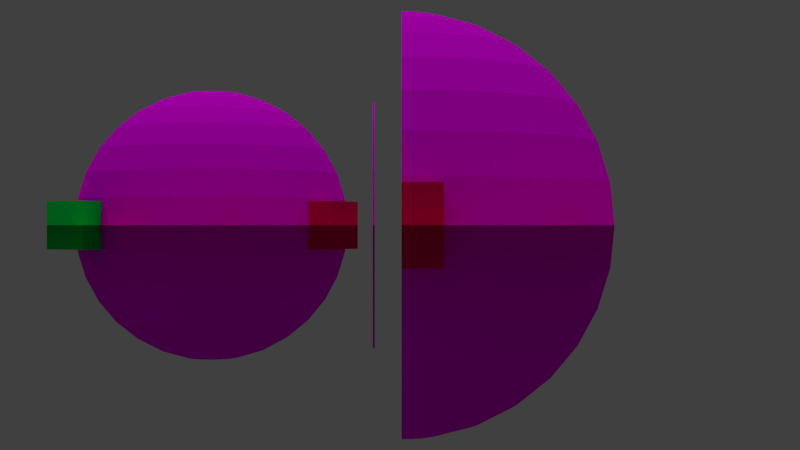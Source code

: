 # Source: reflection.blend  (saved by Blender 2.68.0; exported with 4.5.12 LTS)
import bpy
from mathutils import Matrix  # noqa: F401  (used for matrix-valued properties, if any)

bpy.ops.wm.read_factory_settings(use_empty=True)
scene = bpy.context.scene
scene.name = 'Scene'

# ---- collections
col_collection_1 = bpy.data.collections.new('Collection 1'); scene.collection.children.link(col_collection_1)

# ---- images (referenced by path relative to the original .blend; pixels are not part of the script)
import os
ASSET_DIR = os.environ.get("B2B_ASSET_DIR", "")  # directory of the original .blend (textures are referenced by path, not embedded)
HERE = os.path.dirname(os.path.abspath(__file__))  # packed textures are extracted next to this script under _unpacked/

def load_image(name, relpath, width, height, colorspace="sRGB"):
    """Load a texture the original file referenced (path relative to the .blend, or extracted next to this script)."""
    p = next((c for c in (os.path.join(HERE, relpath), os.path.join(ASSET_DIR, relpath)) if relpath and os.path.exists(c)), "")
    if p:
        img = bpy.data.images.load(p, check_existing=True)
        img.name = name
    else:  # same state as the original file: an image datablock whose file is absent (Cycles renders it pink)
        img = bpy.data.images.new(name, width, height)
        img.source = "FILE"
        img.filepath = "//" + (relpath or name)
    img.colorspace_settings.name = colorspace
    return img
img_earth_jpg = load_image('Earth.jpg', 'Earth.jpg', 1024, 1024, 'sRGB')

# ---- materials (node trees are filled in below, after node groups)
mat_material_side = bpy.data.materials.new('Material.Side')
mat_material_side.alpha_threshold = 0.0
mat_material_side.roughness = 0.5
mat_material_side.line_color = (0.0, 0.0, 0.0, 1.0)
mat_material_frontcube = bpy.data.materials.new('Material.FrontCube')
mat_material_frontcube.alpha_threshold = 0.0
mat_material_frontcube.roughness = 0.5
mat_material_frontcube.line_color = (0.0, 0.0, 0.0, 1.0)
mat_material_sidecube = bpy.data.materials.new('Material.SideCube')
mat_material_sidecube.alpha_threshold = 0.0
mat_material_sidecube.roughness = 0.5
mat_material_sidecube.line_color = (0.0, 0.0, 0.0, 1.0)
mat_earth = bpy.data.materials.new('earth')
mat_earth.alpha_threshold = 0.0
mat_earth.roughness = 0.5
mat_earth.line_color = (0.0, 0.0, 0.0, 1.0)
mat_base = bpy.data.materials.new('Base')
mat_base.alpha_threshold = 0.0
mat_base.roughness = 0.5
mat_base.line_color = (0.0, 0.0, 0.0, 1.0)
mat_material = bpy.data.materials.new('Material')
mat_material.alpha_threshold = 0.0
mat_material.roughness = 0.5
mat_material.line_color = (0.0, 0.0, 0.0, 1.0)

# ---- material node trees
mat_material_side.use_nodes = True; mat_material_side.node_tree.nodes.clear()
_N = mat_material_side.node_tree.nodes; _L = mat_material_side.node_tree.links
n0 = _N.new('ShaderNodeOutputMaterial'); n0.name = 'Material Output'; n0.location = (300, 300)
n1 = _N.new('ShaderNodeBsdfDiffuse'); n1.name = 'Diffuse BSDF'; n1.location = (10, 300)
n1.inputs[0].default_value = (0.0, 0.8, 0.08036, 1.0)
_L.new(n1.outputs[0], n0.inputs[0])
n0.is_active_output = True
mat_material_frontcube.use_nodes = True; mat_material_frontcube.node_tree.nodes.clear()
_N = mat_material_frontcube.node_tree.nodes; _L = mat_material_frontcube.node_tree.links
n0 = _N.new('ShaderNodeOutputMaterial'); n0.name = 'Material Output'; n0.location = (300, 300)
n1 = _N.new('ShaderNodeBsdfDiffuse'); n1.name = 'Diffuse BSDF'; n1.location = (10, 300)
n1.inputs[0].default_value = (0.8, 0.0, 0.1019, 1.0)
_L.new(n1.outputs[0], n0.inputs[0])
n0.is_active_output = True
mat_material_sidecube.use_nodes = True; mat_material_sidecube.node_tree.nodes.clear()
_N = mat_material_sidecube.node_tree.nodes; _L = mat_material_sidecube.node_tree.links
n0 = _N.new('ShaderNodeOutputMaterial'); n0.name = 'Material Output'; n0.location = (300, 300)
n1 = _N.new('ShaderNodeBsdfDiffuse'); n1.name = 'Diffuse BSDF'; n1.location = (10, 300)
n1.inputs[0].default_value = (0.0, 0.8, 0.03295, 1.0)
_L.new(n1.outputs[0], n0.inputs[0])
n0.is_active_output = True
mat_earth.use_nodes = True; mat_earth.node_tree.nodes.clear()
_N = mat_earth.node_tree.nodes; _L = mat_earth.node_tree.links
n0 = _N.new('ShaderNodeOutputMaterial'); n0.name = 'Material Output'; n0.location = (512, 290)
n1 = _N.new('ShaderNodeBsdfDiffuse'); n1.name = 'Diffuse BSDF'; n1.location = (312, 290)
n2 = _N.new('ShaderNodeTexImage'); n2.name = 'Image Texture'; n2.location = (122, 290)
n2.width = 140
n2.image = img_earth_jpg
n3 = _N.new('ShaderNodeTexCoord'); n3.name = 'Texture Coordinate'; n3.location = (-68, 290)
_L.new(n1.outputs[0], n0.inputs[0])
_L.new(n2.outputs[0], n1.inputs[0])
_L.new(n3.outputs[2], n2.inputs[0])
n0.is_active_output = True
mat_base.use_nodes = True; mat_base.node_tree.nodes.clear()
_N = mat_base.node_tree.nodes; _L = mat_base.node_tree.links
n0 = _N.new('ShaderNodeOutputMaterial'); n0.name = 'Material Output'; n0.location = (300, 300)
n1 = _N.new('ShaderNodeMixShader'); n1.name = 'Mix Shader'; n1.location = (115, 331)
n2 = _N.new('ShaderNodeBsdfAnisotropic'); n2.name = 'Glossy BSDF'; n2.location = (-47, 149)
n2.distribution = 'BECKMANN'
n2.inputs[0].default_value = (0.8, 0.3135, 0.2522, 1.0)
n2.inputs[1].default_value = 0.5495
n3 = _N.new('ShaderNodeBsdfDiffuse'); n3.name = 'Diffuse BSDF'; n3.location = (-77, 282)
n3.inputs[0].default_value = (0.8, 0.7426, 0.1296, 1.0)
n3.inputs[1].default_value = 0.168
n4 = _N.new('ShaderNodeTexChecker'); n4.name = 'Checker Texture'; n4.location = (-228, 423)
_L.new(n3.outputs[0], n1.inputs[1])
_L.new(n1.outputs[0], n0.inputs[0])
_L.new(n2.outputs[0], n1.inputs[2])
_L.new(n4.outputs[1], n1.inputs[0])
n0.is_active_output = True
mat_material.use_nodes = True; mat_material.node_tree.nodes.clear()
_N = mat_material.node_tree.nodes; _L = mat_material.node_tree.links
n0 = _N.new('ShaderNodeOutputMaterial'); n0.name = 'Material Output'; n0.location = (300, 300)
n1 = _N.new('ShaderNodeBsdfAnisotropic'); n1.name = 'Glossy BSDF'; n1.location = (100, 300)
n1.distribution = 'BECKMANN'
n1.inputs[0].default_value = (1.0, 1.0, 1.0, 1.0)
n1.inputs[1].default_value = 0.0
_L.new(n1.outputs[0], n0.inputs[0])
n0.is_active_output = True

# ---- world
world_world = bpy.data.worlds.new('World'); scene.world = world_world
world_world.color = (0.05088, 0.05088, 0.05088)
world_world.use_sun_shadow = False
world_world.sun_shadow_jitter_overblur = 0.0
world_world.cycles.sampling_method = 'MANUAL'
world_world.cycles.sample_map_resolution = 256

# ---- cameras
cam_camera = bpy.data.cameras.new('Camera')
cam_camera.clip_end = 100.0
cam_camera.lens = 53.11
cam_camera.sensor_width = 32.0
cam_camera.sensor_height = 18.0
cam_camera.ortho_scale = 7.314
cam_camera.lens_unit = 'FOV'
cam_camera.dof.focus_distance = 0.0

# ---- lights
light_lamp = bpy.data.lights.new('Lamp', 'SUN')
light_lamp.color = (0.9459, 0.9427, 1.0)
light_lamp.transmission_factor = 0.0
light_lamp.cutoff_distance = 30.0
light_lamp.angle = 1.698
light_lamp.energy = 1.0
light_lamp.shadow_buffer_clip_start = 1.001
light_lamp.shadow_soft_size = 1.136
light_lamp.shadow_cascade_max_distance = 1000.0
light_lamp.cycles.use_multiple_importance_sampling = False

# ---- meshes
me_cube_003 = bpy.data.meshes.new('Cube.003')
me_cube_003.from_pydata([(-1.0, -1.0, -1.0), (-1.0, 1.0, -1.0), (1.0, 1.0, -1.0), (1.0, -1.0, -1.0), (-1.0, -1.0, 1.0), (-1.0, 1.0, 1.0), (1.0, 1.0, 1.0), (1.0, -1.0, 1.0)], [], [(4, 5, 1, 0), (5, 6, 2, 1), (6, 7, 3, 2), (7, 4, 0, 3), (0, 1, 2, 3), (7, 6, 5, 4)])
me_cube_003.materials.append(mat_material_side)
me_cube_003.use_remesh_preserve_volume = False
me_cube_003.use_remesh_preserve_attributes = False
me_cube_003.use_mirror_vertex_groups = False
me_cube_003.update()
me_cube_001 = bpy.data.meshes.new('Cube.001')
me_cube_001.from_pydata([(-1.0, -1.0, -1.0), (-1.0, 1.0, -1.0), (1.0, 1.0, -1.0), (1.0, -1.0, -1.0), (-1.0, -1.0, 1.0), (-1.0, 1.0, 1.0), (1.0, 1.0, 1.0), (1.0, -1.0, 1.0)], [], [(4, 5, 1, 0), (5, 6, 2, 1), (6, 7, 3, 2), (7, 4, 0, 3), (0, 1, 2, 3), (7, 6, 5, 4)])
me_cube_001.materials.append(mat_material_frontcube)
me_cube_001.materials.append(mat_material_sidecube)
me_cube_001.use_remesh_preserve_volume = False
me_cube_001.use_remesh_preserve_attributes = False
me_cube_001.use_mirror_vertex_groups = False
me_cube_001.update()
me_sphere = bpy.data.meshes.new('Sphere')
me_sphere.from_pydata([(-0.1951, 0.0, 0.9808), (-0.3827, 0.0, 0.9239), (-0.5556, 0.0, 0.8315), (-0.7071, 0.0, 0.7071), (-0.8315, 0.0, 0.5556), (-0.9239, 0.0, 0.3827), (-0.9808, 0.0, 0.1951), (-1.0, 0.0, 7.55e-08), (-0.9808, 0.0, -0.1951), (-0.9239, 0.0, -0.3827), (-0.8315, 0.0, -0.5556), (-0.7071, 0.0, -0.7071), (-0.5556, 0.0, -0.8315), (-0.3827, 0.0, -0.9239), (-0.1951, 0.0, -0.9808), (-0.1913, 0.03806, 0.9808), (-0.3753, 0.07466, 0.9239), (-0.5449, 0.1084, 0.8315), (-0.6935, 0.1379, 0.7071), (-0.8155, 0.1622, 0.5556), (-0.9061, 0.1802, 0.3827), (-0.9619, 0.1913, 0.1951), (-0.9808, 0.1951, 1.192e-07), (-0.9619, 0.1913, -0.1951), (-0.9061, 0.1802, -0.3827), (-0.8155, 0.1622, -0.5556), (-0.6935, 0.1379, -0.7071), (-0.5449, 0.1084, -0.8315), (-0.3753, 0.07466, -0.9239), (-0.1913, 0.03806, -0.9808), (-0.1802, 0.07466, 0.9808), (-0.3536, 0.1464, 0.9239), (-0.5133, 0.2126, 0.8315), (-0.6533, 0.2706, 0.7071), (-0.7682, 0.3182, 0.5556), (-0.8536, 0.3536, 0.3827), (-0.9061, 0.3753, 0.1951), (-0.9239, 0.3827, 1.192e-07), (-0.9061, 0.3753, -0.1951), (-0.8536, 0.3536, -0.3827), (-0.7682, 0.3182, -0.5556), (-0.6533, 0.2706, -0.7071), (-0.5133, 0.2126, -0.8315), (-0.3536, 0.1464, -0.9239), (-0.1802, 0.07466, -0.9808), (-0.1622, 0.1084, 0.9808), (-0.3182, 0.2126, 0.9239), (-0.4619, 0.3087, 0.8315), (-0.5879, 0.3928, 0.7071), (-0.6913, 0.4619, 0.5556), (-0.7682, 0.5133, 0.3827), (-0.8155, 0.5449, 0.1951), (-0.8315, 0.5556, 1.192e-07), (-0.8155, 0.5449, -0.1951), (-0.7682, 0.5133, -0.3827), (-0.6913, 0.4619, -0.5556), (-0.5879, 0.3928, -0.7071), (-0.4619, 0.3087, -0.8315), (-0.3182, 0.2126, -0.9239), (-0.1622, 0.1084, -0.9808), (-0.1379, 0.1379, 0.9808), (-0.2706, 0.2706, 0.9239), (-0.3928, 0.3928, 0.8315), (-0.5, 0.5, 0.7071), (-0.5879, 0.5879, 0.5556), (-0.6533, 0.6533, 0.3827), (-0.6935, 0.6935, 0.1951), (-0.7071, 0.7071, 1.192e-07), (-0.6935, 0.6935, -0.1951), (-0.6533, 0.6533, -0.3827), (-0.5879, 0.5879, -0.5556), (-0.5, 0.5, -0.7071), (-0.3928, 0.3928, -0.8315), (-0.2706, 0.2706, -0.9239), (-0.1379, 0.1379, -0.9808), (-0.1084, 0.1622, 0.9808), (-0.2126, 0.3182, 0.9239), (-0.3087, 0.4619, 0.8315), (-0.3928, 0.5879, 0.7071), (-0.4619, 0.6913, 0.5556), (-0.5133, 0.7682, 0.3827), (-0.5449, 0.8155, 0.1951), (-0.5556, 0.8315, 1.192e-07), (-0.5449, 0.8155, -0.1951), (-0.5133, 0.7682, -0.3827), (-0.4619, 0.6913, -0.5556), (-0.3928, 0.5879, -0.7071), (-0.3087, 0.4619, -0.8315), (-0.2126, 0.3182, -0.9239), (-0.1084, 0.1622, -0.9808), (-0.07466, 0.1802, 0.9808), (-0.1464, 0.3536, 0.9239), (-0.2126, 0.5133, 0.8315), (-0.2706, 0.6533, 0.7071), (-0.3182, 0.7682, 0.5556), (-0.3536, 0.8536, 0.3827), (-0.3753, 0.9061, 0.1951), (-0.3827, 0.9239, 1.192e-07), (-0.3753, 0.9061, -0.1951), (-0.3536, 0.8536, -0.3827), (-0.3182, 0.7682, -0.5556), (-0.2706, 0.6533, -0.7071), (-0.2126, 0.5133, -0.8315), (-0.1464, 0.3536, -0.9239), (-0.07466, 0.1802, -0.9808), (-0.03806, 0.1913, 0.9808), (-0.07466, 0.3753, 0.9239), (-0.1084, 0.5449, 0.8315), (-0.1379, 0.6935, 0.7071), (-0.1622, 0.8155, 0.5556), (-0.1802, 0.9061, 0.3827), (-0.1913, 0.9619, 0.1951), (-0.1951, 0.9808, 1.192e-07), (-0.1913, 0.9619, -0.1951), (-0.1802, 0.9061, -0.3827), (-0.1622, 0.8155, -0.5556), (-0.1379, 0.6935, -0.7071), (-0.1084, 0.5449, -0.8315), (-0.07466, 0.3753, -0.9239), (-0.03806, 0.1913, -0.9808), (3.445e-07, 0.1951, 0.9808), (3.631e-07, 0.3827, 0.9239), (3.631e-07, 0.5556, 0.8315), (4.003e-07, 0.7071, 0.7071), (4.152e-07, 0.8315, 0.5556), (3.705e-07, 0.9239, 0.3827), (4.749e-07, 0.9808, 0.1951), (3.407e-07, 1.0, 1.192e-07), (4.749e-07, 0.9808, -0.1951), (3.407e-07, 0.9239, -0.3827), (4.152e-07, 0.8315, -0.5556), (4.003e-07, 0.7071, -0.7071), (3.929e-07, 0.5556, -0.8315), (3.556e-07, 0.3827, -0.9239), (3.147e-07, 0.1951, -0.9808), (0.03806, 0.1913, 0.9808), (0.07466, 0.3753, 0.9239), (0.1084, 0.5449, 0.8315), (0.138, 0.6935, 0.7071), (0.1622, 0.8155, 0.5556), (0.1802, 0.9061, 0.3827), (0.1913, 0.9619, 0.1951), (0.1951, 0.9808, 1.192e-07), (0.1913, 0.9619, -0.1951), (0.1802, 0.9061, -0.3827), (0.1622, 0.8155, -0.5556), (0.138, 0.6935, -0.7071), (0.1084, 0.5449, -0.8315), (0.07466, 0.3753, -0.9239), (0.03806, 0.1913, -0.9808), (0.07466, 0.1802, 0.9808), (0.1464, 0.3536, 0.9239), (0.2126, 0.5133, 0.8315), (0.2706, 0.6533, 0.7071), (0.3182, 0.7682, 0.5556), (0.3536, 0.8536, 0.3827), (0.3753, 0.9061, 0.1951), (0.3827, 0.9239, 1.192e-07), (0.3753, 0.9061, -0.1951), (0.3536, 0.8536, -0.3827), (0.3182, 0.7682, -0.5556), (0.2706, 0.6533, -0.7071), (0.2126, 0.5133, -0.8315), (0.1464, 0.3536, -0.9239), (0.07466, 0.1802, -0.9808), (0.1084, 0.1622, 0.9808), (0.2126, 0.3182, 0.9239), (0.3087, 0.4619, 0.8315), (0.3928, 0.5879, 0.7071), (0.4619, 0.6913, 0.5556), (0.5133, 0.7682, 0.3827), (0.5449, 0.8155, 0.1951), (0.5556, 0.8315, 1.192e-07), (0.5449, 0.8155, -0.1951), (0.5133, 0.7682, -0.3827), (0.4619, 0.6913, -0.5556), (0.3928, 0.5879, -0.7071), (0.3087, 0.4619, -0.8315), (0.2126, 0.3182, -0.9239), (0.1084, 0.1622, -0.9808), (0.138, 0.1379, 0.9808), (0.2706, 0.2706, 0.9239), (0.3928, 0.3928, 0.8315), (0.5, 0.5, 0.7071), (0.5879, 0.5879, 0.5556), (0.6533, 0.6533, 0.3827), (0.6935, 0.6935, 0.1951), (0.7071, 0.7071, 1.192e-07), (0.6935, 0.6935, -0.1951), (0.6533, 0.6533, -0.3827), (0.5879, 0.5879, -0.5556), (0.5, 0.5, -0.7071), (0.3928, 0.3928, -0.8315), (0.2706, 0.2706, -0.9239), (0.138, 0.1379, -0.9808), (0.1622, 0.1084, 0.9808), (0.3182, 0.2126, 0.9239), (0.4619, 0.3087, 0.8315), (0.5879, 0.3928, 0.7071), (0.6913, 0.4619, 0.5556), (0.7682, 0.5133, 0.3827), (0.8155, 0.5449, 0.1951), (0.8315, 0.5556, 1.192e-07), (0.8155, 0.5449, -0.1951), (0.7682, 0.5133, -0.3827), (0.6913, 0.4619, -0.5556), (0.5879, 0.3928, -0.7071), (0.4619, 0.3087, -0.8315), (0.3182, 0.2126, -0.9239), (0.1622, 0.1084, -0.9808), (0.1802, 0.07466, 0.9808), (0.3536, 0.1464, 0.9239), (0.5133, 0.2126, 0.8315), (0.6533, 0.2706, 0.7071), (0.7682, 0.3182, 0.5556), (0.8536, 0.3536, 0.3827), (0.9061, 0.3753, 0.1951), (0.9239, 0.3827, 1.192e-07), (0.9061, 0.3753, -0.1951), (0.8536, 0.3536, -0.3827), (0.7682, 0.3182, -0.5556), (0.6533, 0.2706, -0.7071), (0.5133, 0.2126, -0.8315), (0.3536, 0.1464, -0.9239), (0.1802, 0.07466, -0.9808), (0.1913, 0.03806, 0.9808), (0.3753, 0.07466, 0.9239), (0.5449, 0.1084, 0.8315), (0.6935, 0.1379, 0.7071), (0.8155, 0.1622, 0.5556), (0.9061, 0.1802, 0.3827), (0.9619, 0.1913, 0.1951), (0.9808, 0.1951, 1.192e-07), (0.9619, 0.1913, -0.1951), (0.9061, 0.1802, -0.3827), (0.8155, 0.1622, -0.5556), (0.6935, 0.1379, -0.7071), (0.5449, 0.1084, -0.8315), (0.3753, 0.07466, -0.9239), (0.1913, 0.03806, -0.9808), (0.1951, -3.353e-08, 0.9808), (0.3827, -5.215e-08, 0.9239), (0.5556, -6.706e-08, 0.8315), (0.7071, -5.96e-08, 0.7071), (0.8315, -1.043e-07, 0.5556), (0.9239, -1.49e-07, 0.3827), (0.9808, -1.49e-07, 0.1951), (1.0, -1.043e-07, 1.192e-07), (0.9808, -1.49e-07, -0.1951), (0.9239, -4.47e-08, -0.3827), (0.8315, -1.043e-07, -0.5556), (0.7071, -5.96e-08, -0.7071), (0.5556, -9.686e-08, -0.8315), (0.3827, -2.235e-08, -0.9239), (0.1951, 0.0, -0.9808), (0.1913, -0.03806, 0.9808), (0.3753, -0.07466, 0.9239), (0.5449, -0.1084, 0.8315), (0.6935, -0.1379, 0.7071), (0.8155, -0.1622, 0.5556), (0.9061, -0.1802, 0.3827), (0.9619, -0.1913, 0.1951), (0.9808, -0.1951, 1.192e-07), (0.9619, -0.1913, -0.1951), (0.9061, -0.1802, -0.3827), (0.8155, -0.1622, -0.5556), (0.6935, -0.1379, -0.7071), (0.5449, -0.1084, -0.8315), (0.3753, -0.07466, -0.9239), (0.1913, -0.03806, -0.9808), (0.1802, -0.07466, 0.9808), (0.3536, -0.1464, 0.9239), (0.5133, -0.2126, 0.8315), (0.6533, -0.2706, 0.7071), (0.7682, -0.3182, 0.5556), (0.8536, -0.3536, 0.3827), (0.9061, -0.3753, 0.1951), (0.9239, -0.3827, 1.192e-07), (0.9061, -0.3753, -0.1951), (0.8536, -0.3536, -0.3827), (0.7682, -0.3182, -0.5556), (0.6533, -0.2706, -0.7071), (0.5133, -0.2126, -0.8315), (0.3536, -0.1464, -0.9239), (0.1802, -0.07466, -0.9808), (0.1622, -0.1084, 0.9808), (0.3182, -0.2126, 0.9239), (0.4619, -0.3087, 0.8315), (0.5879, -0.3928, 0.7071), (0.6913, -0.4619, 0.5556), (0.7682, -0.5133, 0.3827), (0.8155, -0.5449, 0.1951), (0.8315, -0.5556, 1.192e-07), (0.8155, -0.5449, -0.1951), (0.7682, -0.5133, -0.3827), (0.6913, -0.4619, -0.5556), (0.5879, -0.3928, -0.7071), (0.4619, -0.3087, -0.8315), (0.3182, -0.2126, -0.9239), (0.1622, -0.1084, -0.9808), (0.138, -0.1379, 0.9808), (0.2706, -0.2706, 0.9239), (0.3928, -0.3928, 0.8315), (0.5, -0.5, 0.7071), (0.5879, -0.5879, 0.5556), (0.6533, -0.6533, 0.3827), (0.6935, -0.6935, 0.1951), (0.7071, -0.7071, 1.192e-07), (0.6935, -0.6935, -0.1951), (0.6533, -0.6533, -0.3827), (0.5879, -0.5879, -0.5556), (0.5, -0.5, -0.7071), (0.3928, -0.3928, -0.8315), (0.2706, -0.2706, -0.9239), (0.1379, -0.1379, -0.9808), (0.1084, -0.1622, 0.9808), (0.2126, -0.3182, 0.9239), (0.3087, -0.4619, 0.8315), (0.3928, -0.5879, 0.7071), (0.4619, -0.6913, 0.5556), (0.5133, -0.7682, 0.3827), (0.5449, -0.8155, 0.1951), (0.5556, -0.8315, 1.192e-07), (0.5449, -0.8155, -0.1951), (0.5133, -0.7682, -0.3827), (0.4619, -0.6913, -0.5556), (0.3928, -0.5879, -0.7071), (0.3087, -0.4619, -0.8315), (0.2126, -0.3182, -0.9239), (0.1084, -0.1622, -0.9808), (3.258e-07, 0.0, -1.0), (0.07466, -0.1802, 0.9808), (0.1464, -0.3536, 0.9239), (0.2126, -0.5133, 0.8315), (0.2706, -0.6533, 0.7071), (0.3182, -0.7682, 0.5556), (0.3536, -0.8536, 0.3827), (0.3753, -0.9061, 0.1951), (0.3827, -0.9239, 1.192e-07), (0.3753, -0.9061, -0.1951), (0.3536, -0.8536, -0.3827), (0.3182, -0.7682, -0.5556), (0.2706, -0.6533, -0.7071), (0.2126, -0.5133, -0.8315), (0.1464, -0.3536, -0.9239), (0.07466, -0.1802, -0.9808), (0.03806, -0.1913, 0.9808), (0.07466, -0.3753, 0.9239), (0.1084, -0.5449, 0.8315), (0.1379, -0.6935, 0.7071), (0.1622, -0.8155, 0.5556), (0.1802, -0.9061, 0.3827), (0.1913, -0.9619, 0.1951), (0.1951, -0.9808, 1.192e-07), (0.1913, -0.9619, -0.1951), (0.1802, -0.9061, -0.3827), (0.1622, -0.8155, -0.5556), (0.1379, -0.6935, -0.7071), (0.1084, -0.5449, -0.8315), (0.07466, -0.3753, -0.9239), (0.03806, -0.1913, -0.9808), (2.774e-07, -0.1951, 0.9808), (2.513e-07, -0.3827, 0.9239), (2.29e-07, -0.5556, 0.8315), (2.215e-07, -0.7071, 0.7071), (2.215e-07, -0.8315, 0.5556), (1.47e-07, -0.9239, 0.3827), (1.023e-07, -0.9808, 0.1951), (1.619e-07, -1.0, 1.192e-07), (1.023e-07, -0.9808, -0.1951), (1.768e-07, -0.9239, -0.3827), (2.215e-07, -0.8315, -0.5556), (2.215e-07, -0.7071, -0.7071), (2.141e-07, -0.5556, -0.8315), (3.109e-07, -0.3827, -0.9239), (3.147e-07, -0.1951, -0.9808), (-0.03806, -0.1913, 0.9808), (-0.07466, -0.3753, 0.9239), (-0.1084, -0.5449, 0.8315), (-0.1379, -0.6935, 0.7071), (-0.1622, -0.8155, 0.5556), (-0.1802, -0.9061, 0.3827), (-0.1913, -0.9619, 0.1951), (-0.1951, -0.9808, 1.192e-07), (-0.1913, -0.9619, -0.1951), (-0.1802, -0.9061, -0.3827), (-0.1622, -0.8155, -0.5556), (-0.1379, -0.6935, -0.7071), (-0.1084, -0.5449, -0.8315), (-0.07466, -0.3753, -0.9239), (-0.03806, -0.1913, -0.9808), (-0.07466, -0.1802, 0.9808), (-0.1464, -0.3536, 0.9239), (-0.2126, -0.5133, 0.8315), (-0.2706, -0.6533, 0.7071), (-0.3182, -0.7682, 0.5556), (-0.3536, -0.8536, 0.3827), (-0.3753, -0.9061, 0.1951), (-0.3827, -0.9239, 1.192e-07), (-0.3753, -0.9061, -0.1951), (-0.3536, -0.8536, -0.3827), (-0.3182, -0.7682, -0.5556), (-0.2706, -0.6533, -0.7071), (-0.2126, -0.5133, -0.8315), (-0.1464, -0.3536, -0.9239), (-0.07466, -0.1802, -0.9808), (-0.1084, -0.1622, 0.9808), (-0.2126, -0.3182, 0.9239), (-0.3087, -0.4619, 0.8315), (-0.3928, -0.5879, 0.7071), (-0.4619, -0.6913, 0.5556), (-0.5133, -0.7682, 0.3827), (-0.5449, -0.8155, 0.1951), (-0.5556, -0.8315, 1.192e-07), (-0.5449, -0.8155, -0.1951), (-0.5133, -0.7682, -0.3827), (-0.4619, -0.6913, -0.5556), (-0.3928, -0.5879, -0.7071), (-0.3087, -0.4619, -0.8315), (-0.2126, -0.3182, -0.9239), (-0.1084, -0.1622, -0.9808), (-0.1379, -0.1379, 0.9808), (-0.2706, -0.2706, 0.9239), (-0.3928, -0.3928, 0.8315), (-0.5, -0.5, 0.7071), (-0.5879, -0.5879, 0.5556), (-0.6533, -0.6533, 0.3827), (-0.6935, -0.6935, 0.1951), (-0.7071, -0.7071, 1.192e-07), (-0.6935, -0.6935, -0.1951), (-0.6533, -0.6533, -0.3827), (-0.5879, -0.5879, -0.5556), (-0.5, -0.5, -0.7071), (-0.3928, -0.3928, -0.8315), (-0.2706, -0.2706, -0.9239), (-0.1379, -0.1379, -0.9808), (5.491e-08, -1.81e-07, 1.0), (-0.1622, -0.1084, 0.9808), (-0.3182, -0.2126, 0.9239), (-0.4619, -0.3087, 0.8315), (-0.5879, -0.3928, 0.7071), (-0.6913, -0.4619, 0.5556), (-0.7682, -0.5133, 0.3827), (-0.8155, -0.5449, 0.1951), (-0.8315, -0.5556, 1.192e-07), (-0.8155, -0.5449, -0.1951), (-0.7682, -0.5133, -0.3827), (-0.6913, -0.4619, -0.5556), (-0.5879, -0.3928, -0.7071), (-0.4619, -0.3087, -0.8315), (-0.3182, -0.2126, -0.9239), (-0.1622, -0.1084, -0.9808), (-0.1802, -0.07466, 0.9808), (-0.3536, -0.1464, 0.9239), (-0.5133, -0.2126, 0.8315), (-0.6533, -0.2706, 0.7071), (-0.7682, -0.3182, 0.5556), (-0.8536, -0.3536, 0.3827), (-0.9061, -0.3753, 0.1951), (-0.9239, -0.3827, 1.192e-07), (-0.9061, -0.3753, -0.1951), (-0.8536, -0.3536, -0.3827), (-0.7682, -0.3182, -0.5556), (-0.6533, -0.2706, -0.7071), (-0.5133, -0.2126, -0.8315), (-0.3536, -0.1464, -0.9239), (-0.1802, -0.07466, -0.9808), (-0.1913, -0.03806, 0.9808), (-0.3753, -0.07466, 0.9239), (-0.5449, -0.1084, 0.8315), (-0.6935, -0.1379, 0.7071), (-0.8155, -0.1622, 0.5556), (-0.9061, -0.1802, 0.3827), (-0.9619, -0.1913, 0.1951), (-0.9808, -0.1951, 1.192e-07), (-0.9619, -0.1913, -0.1951), (-0.9061, -0.1802, -0.3827), (-0.8155, -0.1622, -0.5556), (-0.6935, -0.1379, -0.7071), (-0.5449, -0.1084, -0.8315), (-0.3753, -0.07466, -0.9239), (-0.1913, -0.03806, -0.9808)], [], [(14, 13, 28, 29), (8, 7, 22, 23), (2, 1, 16, 17), (9, 8, 23, 24), (3, 2, 17, 18), (10, 9, 24, 25), (4, 3, 18, 19), (11, 10, 25, 26), (5, 4, 19, 20), (12, 11, 26, 27), (6, 5, 20, 21), (13, 12, 27, 28), (7, 6, 21, 22), (1, 0, 15, 16), (26, 25, 40, 41), (20, 19, 34, 35), (27, 26, 41, 42), (21, 20, 35, 36), (28, 27, 42, 43), (22, 21, 36, 37), (16, 15, 30, 31), (29, 28, 43, 44), (23, 22, 37, 38), (17, 16, 31, 32), (24, 23, 38, 39), (18, 17, 32, 33), (25, 24, 39, 40), (19, 18, 33, 34), (32, 31, 46, 47), (39, 38, 53, 54), (33, 32, 47, 48), (40, 39, 54, 55), (34, 33, 48, 49), (41, 40, 55, 56), (35, 34, 49, 50), (42, 41, 56, 57), (36, 35, 50, 51), (43, 42, 57, 58), (37, 36, 51, 52), (31, 30, 45, 46), (44, 43, 58, 59), (38, 37, 52, 53), (51, 50, 65, 66), (58, 57, 72, 73), (52, 51, 66, 67), (46, 45, 60, 61), (59, 58, 73, 74), (53, 52, 67, 68), (47, 46, 61, 62), (54, 53, 68, 69), (48, 47, 62, 63), (55, 54, 69, 70), (49, 48, 63, 64), (56, 55, 70, 71), (50, 49, 64, 65), (57, 56, 71, 72), (70, 69, 84, 85), (64, 63, 78, 79), (71, 70, 85, 86), (65, 64, 79, 80), (72, 71, 86, 87), (66, 65, 80, 81), (73, 72, 87, 88), (67, 66, 81, 82), (61, 60, 75, 76), (74, 73, 88, 89), (68, 67, 82, 83), (62, 61, 76, 77), (69, 68, 83, 84), (63, 62, 77, 78), (89, 88, 103, 104), (83, 82, 97, 98), (77, 76, 91, 92), (84, 83, 98, 99), (78, 77, 92, 93), (85, 84, 99, 100), (79, 78, 93, 94), (86, 85, 100, 101), (80, 79, 94, 95), (87, 86, 101, 102), (81, 80, 95, 96), (88, 87, 102, 103), (82, 81, 96, 97), (76, 75, 90, 91), (102, 101, 116, 117), (96, 95, 110, 111), (103, 102, 117, 118), (97, 96, 111, 112), (91, 90, 105, 106), (104, 103, 118, 119), (98, 97, 112, 113), (92, 91, 106, 107), (99, 98, 113, 114), (93, 92, 107, 108), (100, 99, 114, 115), (94, 93, 108, 109), (101, 100, 115, 116), (95, 94, 109, 110), (115, 114, 129, 130), (109, 108, 123, 124), (116, 115, 130, 131), (110, 109, 124, 125), (117, 116, 131, 132), (111, 110, 125, 126), (118, 117, 132, 133), (112, 111, 126, 127), (106, 105, 120, 121), (119, 118, 133, 134), (113, 112, 127, 128), (107, 106, 121, 122), (114, 113, 128, 129), (108, 107, 122, 123), (134, 133, 148, 149), (128, 127, 142, 143), (122, 121, 136, 137), (129, 128, 143, 144), (123, 122, 137, 138), (130, 129, 144, 145), (124, 123, 138, 139), (131, 130, 145, 146), (125, 124, 139, 140), (132, 131, 146, 147), (126, 125, 140, 141), (133, 132, 147, 148), (127, 126, 141, 142), (121, 120, 135, 136), (147, 146, 161, 162), (141, 140, 155, 156), (148, 147, 162, 163), (142, 141, 156, 157), (136, 135, 150, 151), (149, 148, 163, 164), (143, 142, 157, 158), (137, 136, 151, 152), (144, 143, 158, 159), (138, 137, 152, 153), (145, 144, 159, 160), (139, 138, 153, 154), (146, 145, 160, 161), (140, 139, 154, 155), (160, 159, 174, 175), (154, 153, 168, 169), (161, 160, 175, 176), (155, 154, 169, 170), (162, 161, 176, 177), (156, 155, 170, 171), (163, 162, 177, 178), (157, 156, 171, 172), (151, 150, 165, 166), (164, 163, 178, 179), (158, 157, 172, 173), (152, 151, 166, 167), (159, 158, 173, 174), (153, 152, 167, 168), (166, 165, 180, 181), (179, 178, 193, 194), (173, 172, 187, 188), (167, 166, 181, 182), (174, 173, 188, 189), (168, 167, 182, 183), (175, 174, 189, 190), (169, 168, 183, 184), (176, 175, 190, 191), (170, 169, 184, 185), (177, 176, 191, 192), (171, 170, 185, 186), (178, 177, 192, 193), (172, 171, 186, 187), (185, 184, 199, 200), (192, 191, 206, 207), (186, 185, 200, 201), (193, 192, 207, 208), (187, 186, 201, 202), (181, 180, 195, 196), (194, 193, 208, 209), (188, 187, 202, 203), (182, 181, 196, 197), (189, 188, 203, 204), (183, 182, 197, 198), (190, 189, 204, 205), (184, 183, 198, 199), (191, 190, 205, 206), (204, 203, 218, 219), (198, 197, 212, 213), (205, 204, 219, 220), (199, 198, 213, 214), (206, 205, 220, 221), (200, 199, 214, 215), (207, 206, 221, 222), (201, 200, 215, 216), (208, 207, 222, 223), (202, 201, 216, 217), (196, 195, 210, 211), (209, 208, 223, 224), (203, 202, 217, 218), (197, 196, 211, 212), (223, 222, 237, 238), (217, 216, 231, 232), (211, 210, 225, 226), (224, 223, 238, 239), (218, 217, 232, 233), (212, 211, 226, 227), (219, 218, 233, 234), (213, 212, 227, 228), (220, 219, 234, 235), (214, 213, 228, 229), (221, 220, 235, 236), (215, 214, 229, 230), (222, 221, 236, 237), (216, 215, 230, 231), (236, 235, 250, 251), (230, 229, 244, 245), (237, 236, 251, 252), (231, 230, 245, 246), (238, 237, 252, 253), (232, 231, 246, 247), (226, 225, 240, 241), (239, 238, 253, 254), (233, 232, 247, 248), (227, 226, 241, 242), (234, 233, 248, 249), (228, 227, 242, 243), (235, 234, 249, 250), (229, 228, 243, 244), (249, 248, 263, 264), (243, 242, 257, 258), (250, 249, 264, 265), (244, 243, 258, 259), (251, 250, 265, 266), (245, 244, 259, 260), (252, 251, 266, 267), (246, 245, 260, 261), (253, 252, 267, 268), (247, 246, 261, 262), (241, 240, 255, 256), (254, 253, 268, 269), (248, 247, 262, 263), (242, 241, 256, 257), (268, 267, 282, 283), (262, 261, 276, 277), (256, 255, 270, 271), (269, 268, 283, 284), (263, 262, 277, 278), (257, 256, 271, 272), (264, 263, 278, 279), (258, 257, 272, 273), (265, 264, 279, 280), (259, 258, 273, 274), (266, 265, 280, 281), (260, 259, 274, 275), (267, 266, 281, 282), (261, 260, 275, 276), (281, 280, 295, 296), (275, 274, 289, 290), (282, 281, 296, 297), (276, 275, 290, 291), (283, 282, 297, 298), (277, 276, 291, 292), (271, 270, 285, 286), (284, 283, 298, 299), (278, 277, 292, 293), (272, 271, 286, 287), (279, 278, 293, 294), (273, 272, 287, 288), (280, 279, 294, 295), (274, 273, 288, 289), (294, 293, 308, 309), (288, 287, 302, 303), (295, 294, 309, 310), (289, 288, 303, 304), (296, 295, 310, 311), (290, 289, 304, 305), (297, 296, 311, 312), (291, 290, 305, 306), (298, 297, 312, 313), (292, 291, 306, 307), (286, 285, 300, 301), (299, 298, 313, 314), (293, 292, 307, 308), (287, 286, 301, 302), (313, 312, 327, 328), (307, 306, 321, 322), (301, 300, 315, 316), (314, 313, 328, 329), (308, 307, 322, 323), (302, 301, 316, 317), (309, 308, 323, 324), (303, 302, 317, 318), (310, 309, 324, 325), (304, 303, 318, 319), (311, 310, 325, 326), (305, 304, 319, 320), (312, 311, 326, 327), (306, 305, 320, 321), (319, 318, 334, 335), (326, 325, 341, 342), (320, 319, 335, 336), (327, 326, 342, 343), (321, 320, 336, 337), (328, 327, 343, 344), (322, 321, 337, 338), (316, 315, 331, 332), (329, 328, 344, 345), (323, 322, 338, 339), (317, 316, 332, 333), (324, 323, 339, 340), (318, 317, 333, 334), (325, 324, 340, 341), (339, 338, 353, 354), (333, 332, 347, 348), (340, 339, 354, 355), (334, 333, 348, 349), (341, 340, 355, 356), (335, 334, 349, 350), (342, 341, 356, 357), (336, 335, 350, 351), (343, 342, 357, 358), (337, 336, 351, 352), (344, 343, 358, 359), (338, 337, 352, 353), (332, 331, 346, 347), (345, 344, 359, 360), (358, 357, 372, 373), (352, 351, 366, 367), (359, 358, 373, 374), (353, 352, 367, 368), (347, 346, 361, 362), (360, 359, 374, 375), (354, 353, 368, 369), (348, 347, 362, 363), (355, 354, 369, 370), (349, 348, 363, 364), (356, 355, 370, 371), (350, 349, 364, 365), (357, 356, 371, 372), (351, 350, 365, 366), (371, 370, 385, 386), (365, 364, 379, 380), (372, 371, 386, 387), (366, 365, 380, 381), (373, 372, 387, 388), (367, 366, 381, 382), (374, 373, 388, 389), (368, 367, 382, 383), (362, 361, 376, 377), (375, 374, 389, 390), (369, 368, 383, 384), (363, 362, 377, 378), (370, 369, 384, 385), (364, 363, 378, 379), (390, 389, 404, 405), (384, 383, 398, 399), (378, 377, 392, 393), (385, 384, 399, 400), (379, 378, 393, 394), (386, 385, 400, 401), (380, 379, 394, 395), (387, 386, 401, 402), (381, 380, 395, 396), (388, 387, 402, 403), (382, 381, 396, 397), (389, 388, 403, 404), (383, 382, 397, 398), (377, 376, 391, 392), (403, 402, 417, 418), (397, 396, 411, 412), (404, 403, 418, 419), (398, 397, 412, 413), (392, 391, 406, 407), (405, 404, 419, 420), (399, 398, 413, 414), (393, 392, 407, 408), (400, 399, 414, 415), (394, 393, 408, 409), (401, 400, 415, 416), (395, 394, 409, 410), (402, 401, 416, 417), (396, 395, 410, 411), (416, 415, 430, 431), (410, 409, 424, 425), (417, 416, 431, 432), (411, 410, 425, 426), (418, 417, 432, 433), (412, 411, 426, 427), (419, 418, 433, 434), (413, 412, 427, 428), (407, 406, 421, 422), (420, 419, 434, 435), (414, 413, 428, 429), (408, 407, 422, 423), (415, 414, 429, 430), (409, 408, 423, 424), (435, 434, 450, 451), (429, 428, 444, 445), (423, 422, 438, 439), (430, 429, 445, 446), (424, 423, 439, 440), (431, 430, 446, 447), (425, 424, 440, 441), (432, 431, 447, 448), (426, 425, 441, 442), (433, 432, 448, 449), (427, 426, 442, 443), (434, 433, 449, 450), (428, 427, 443, 444), (422, 421, 437, 438), (449, 448, 463, 464), (443, 442, 457, 458), (450, 449, 464, 465), (444, 443, 458, 459), (438, 437, 452, 453), (451, 450, 465, 466), (445, 444, 459, 460), (439, 438, 453, 454), (446, 445, 460, 461), (440, 439, 454, 455), (447, 446, 461, 462), (441, 440, 455, 456), (448, 447, 462, 463), (442, 441, 456, 457), (455, 454, 469, 470), (462, 461, 476, 477), (456, 455, 470, 471), (463, 462, 477, 478), (457, 456, 471, 472), (464, 463, 478, 479), (458, 457, 472, 473), (465, 464, 479, 480), (459, 458, 473, 474), (453, 452, 467, 468), (466, 465, 480, 481), (460, 459, 474, 475), (454, 453, 468, 469), (461, 460, 475, 476), (330, 14, 29), (0, 436, 15), (15, 436, 30), (330, 29, 44), (330, 44, 59), (30, 436, 45), (45, 436, 60), (330, 59, 74), (60, 436, 75), (330, 74, 89), (330, 89, 104), (75, 436, 90), (90, 436, 105), (330, 104, 119), (105, 436, 120), (330, 119, 134), (330, 134, 149), (120, 436, 135), (135, 436, 150), (330, 149, 164), (150, 436, 165), (330, 164, 179), (330, 179, 194), (165, 436, 180), (180, 436, 195), (330, 194, 209), (195, 436, 210), (330, 209, 224), (330, 224, 239), (210, 436, 225), (225, 436, 240), (330, 239, 254), (330, 254, 269), (240, 436, 255), (330, 269, 284), (255, 436, 270), (270, 436, 285), (330, 284, 299), (330, 299, 314), (285, 436, 300), (300, 436, 315), (330, 314, 329), (315, 436, 331), (330, 329, 345), (330, 345, 360), (331, 436, 346), (346, 436, 361), (330, 360, 375), (361, 436, 376), (330, 375, 390), (330, 390, 405), (376, 436, 391), (391, 436, 406), (330, 405, 420), (406, 436, 421), (330, 420, 435), (330, 435, 451), (421, 436, 437), (437, 436, 452), (330, 451, 466), (452, 436, 467), (330, 466, 481), (474, 473, 6, 7), (468, 467, 0, 1), (481, 480, 13, 14), (475, 474, 7, 8), (469, 468, 1, 2), (330, 481, 14), (476, 475, 8, 9), (470, 469, 2, 3), (477, 476, 9, 10), (471, 470, 3, 4), (478, 477, 10, 11), (472, 471, 4, 5), (479, 478, 11, 12), (473, 472, 5, 6), (467, 436, 0), (480, 479, 12, 13)])
_uv = me_sphere.uv_layers.new(name='UVMap')
_uv.uv.foreach_set('vector', [0.2701, 0.06178, 0.2759, 0.1242, 0.2446, 0.1251, 0.2388, 0.06266, 0.2808, 0.4366, 0.2812, 0.4991, 0.2499, 0.5, 0.2495, 0.4375, 0.2844, 0.8116, 0.2864, 0.8741, 0.2553, 0.8749, 0.2533, 0.8125, 0.2803, 0.3741, 0.2808, 0.4366, 0.2495, 0.4375, 0.249, 0.375, 0.2834, 0.7491, 0.2844, 0.8116, 0.2533, 0.8125, 0.2522, 0.75, 0.2797, 0.3117, 0.2803, 0.3741, 0.249, 0.375, 0.2485, 0.3125, 0.2826, 0.6866, 0.2834, 0.7491, 0.2522, 0.75, 0.2514, 0.6875, 0.279, 0.2492, 0.2797, 0.3117, 0.2485, 0.3125, 0.2477, 0.25, 0.2821, 0.6241, 0.2826, 0.6866, 0.2514, 0.6875, 0.2509, 0.625, 0.2779, 0.1867, 0.279, 0.2492, 0.2477, 0.25, 0.2466, 0.1875, 0.2816, 0.5616, 0.2821, 0.6241, 0.2509, 0.625, 0.2504, 0.5625, 0.2759, 0.1242, 0.2779, 0.1867, 0.2466, 0.1875, 0.2446, 0.1251, 0.2812, 0.4991, 0.2816, 0.5616, 0.2504, 0.5625, 0.2499, 0.5, 0.2864, 0.8741, 0.292, 0.9365, 0.2611, 0.9373, 0.2553, 0.8749, 0.2477, 0.25, 0.2485, 0.3125, 0.2172, 0.3134, 0.2165, 0.2509, 0.2509, 0.625, 0.2514, 0.6875, 0.2202, 0.6884, 0.2196, 0.6259, 0.2466, 0.1875, 0.2477, 0.25, 0.2165, 0.2509, 0.2154, 0.1884, 0.2504, 0.5625, 0.2509, 0.625, 0.2196, 0.6259, 0.2191, 0.5634, 0.2446, 0.1251, 0.2466, 0.1875, 0.2154, 0.1884, 0.2135, 0.1259, 0.2499, 0.5, 0.2504, 0.5625, 0.2191, 0.5634, 0.2187, 0.5009, 0.2553, 0.8749, 0.2611, 0.9373, 0.2298, 0.9382, 0.224, 0.8758, 0.2388, 0.06266, 0.2446, 0.1251, 0.2135, 0.1259, 0.2079, 0.06352, 0.2495, 0.4375, 0.2499, 0.5, 0.2187, 0.5009, 0.2183, 0.4384, 0.2533, 0.8125, 0.2553, 0.8749, 0.224, 0.8758, 0.222, 0.8133, 0.249, 0.375, 0.2495, 0.4375, 0.2183, 0.4384, 0.2178, 0.3759, 0.2522, 0.75, 0.2533, 0.8125, 0.222, 0.8133, 0.2209, 0.7508, 0.2485, 0.3125, 0.249, 0.375, 0.2178, 0.3759, 0.2172, 0.3134, 0.2514, 0.6875, 0.2522, 0.75, 0.2209, 0.7508, 0.2202, 0.6884, 0.222, 0.8133, 0.224, 0.8758, 0.1925, 0.8766, 0.1906, 0.8142, 0.2178, 0.3759, 0.2183, 0.4384, 0.187, 0.4392, 0.1866, 0.3767, 0.2209, 0.7508, 0.222, 0.8133, 0.1906, 0.8142, 0.1895, 0.7517, 0.2172, 0.3134, 0.2178, 0.3759, 0.1866, 0.3767, 0.1861, 0.3142, 0.2202, 0.6884, 0.2209, 0.7508, 0.1895, 0.7517, 0.1888, 0.6892, 0.2165, 0.2509, 0.2172, 0.3134, 0.1861, 0.3142, 0.1854, 0.2517, 0.2196, 0.6259, 0.2202, 0.6884, 0.1888, 0.6892, 0.1883, 0.6267, 0.2154, 0.1884, 0.2165, 0.2509, 0.1854, 0.2517, 0.1844, 0.1892, 0.2191, 0.5634, 0.2196, 0.6259, 0.1883, 0.6267, 0.1879, 0.5642, 0.2135, 0.1259, 0.2154, 0.1884, 0.1844, 0.1892, 0.1825, 0.1268, 0.2187, 0.5009, 0.2191, 0.5634, 0.1879, 0.5642, 0.1874, 0.5017, 0.224, 0.8758, 0.2298, 0.9382, 0.1981, 0.9391, 0.1925, 0.8766, 0.2079, 0.06352, 0.2135, 0.1259, 0.1825, 0.1268, 0.1774, 0.06434, 0.2183, 0.4384, 0.2187, 0.5009, 0.1874, 0.5017, 0.187, 0.4392, 0.1879, 0.5642, 0.1883, 0.6267, 0.157, 0.6275, 0.1566, 0.565, 0.1825, 0.1268, 0.1844, 0.1892, 0.1535, 0.19, 0.1518, 0.1275, 0.1874, 0.5017, 0.1879, 0.5642, 0.1566, 0.565, 0.1562, 0.5025, 0.1925, 0.8766, 0.1981, 0.9391, 0.1659, 0.9399, 0.1608, 0.8774, 0.1774, 0.06434, 0.1825, 0.1268, 0.1518, 0.1275, 0.1472, 0.06508, 0.187, 0.4392, 0.1874, 0.5017, 0.1562, 0.5025, 0.1558, 0.44, 0.1906, 0.8142, 0.1925, 0.8766, 0.1608, 0.8774, 0.159, 0.8149, 0.1866, 0.3767, 0.187, 0.4392, 0.1558, 0.44, 0.1554, 0.3775, 0.1895, 0.7517, 0.1906, 0.8142, 0.159, 0.8149, 0.1581, 0.7525, 0.1861, 0.3142, 0.1866, 0.3767, 0.1554, 0.3775, 0.155, 0.315, 0.1888, 0.6892, 0.1895, 0.7517, 0.1581, 0.7525, 0.1574, 0.69, 0.1854, 0.2517, 0.1861, 0.3142, 0.155, 0.315, 0.1544, 0.2525, 0.1883, 0.6267, 0.1888, 0.6892, 0.1574, 0.69, 0.157, 0.6275, 0.1844, 0.1892, 0.1854, 0.2517, 0.1544, 0.2525, 0.1535, 0.19, 0.155, 0.315, 0.1554, 0.3775, 0.1243, 0.3782, 0.1239, 0.3157, 0.1574, 0.69, 0.1581, 0.7525, 0.1265, 0.7531, 0.126, 0.6906, 0.1544, 0.2525, 0.155, 0.315, 0.1239, 0.3157, 0.1234, 0.2532, 0.157, 0.6275, 0.1574, 0.69, 0.126, 0.6906, 0.1256, 0.6281, 0.1535, 0.19, 0.1544, 0.2525, 0.1234, 0.2532, 0.1226, 0.1907, 0.1566, 0.565, 0.157, 0.6275, 0.1256, 0.6281, 0.1253, 0.5656, 0.1518, 0.1275, 0.1535, 0.19, 0.1226, 0.1907, 0.1212, 0.1282, 0.1562, 0.5025, 0.1566, 0.565, 0.1253, 0.5656, 0.125, 0.5032, 0.1608, 0.8774, 0.1659, 0.9399, 0.1333, 0.9406, 0.1288, 0.8781, 0.1472, 0.06508, 0.1518, 0.1275, 0.1212, 0.1282, 0.1174, 0.06573, 0.1558, 0.44, 0.1562, 0.5025, 0.125, 0.5032, 0.1246, 0.4407, 0.159, 0.8149, 0.1608, 0.8774, 0.1288, 0.8781, 0.1273, 0.8156, 0.1554, 0.3775, 0.1558, 0.44, 0.1246, 0.4407, 0.1243, 0.3782, 0.1581, 0.7525, 0.159, 0.8149, 0.1273, 0.8156, 0.1265, 0.7531, 0.1174, 0.06573, 0.1212, 0.1282, 0.0908, 0.1287, 0.08783, 0.06625, 0.1246, 0.4407, 0.125, 0.5032, 0.0937, 0.5037, 0.09346, 0.4412, 0.1273, 0.8156, 0.1288, 0.8781, 0.09678, 0.8787, 0.09559, 0.8162, 0.1243, 0.3782, 0.1246, 0.4407, 0.09346, 0.4412, 0.09319, 0.3787, 0.1265, 0.7531, 0.1273, 0.8156, 0.09559, 0.8162, 0.09495, 0.7537, 0.1239, 0.3157, 0.1243, 0.3782, 0.09319, 0.3787, 0.09288, 0.3162, 0.126, 0.6906, 0.1265, 0.7531, 0.09495, 0.7537, 0.09453, 0.6912, 0.1234, 0.2532, 0.1239, 0.3157, 0.09288, 0.3162, 0.09248, 0.2537, 0.1256, 0.6281, 0.126, 0.6906, 0.09453, 0.6912, 0.09422, 0.6287, 0.1226, 0.1907, 0.1234, 0.2532, 0.09248, 0.2537, 0.09188, 0.1912, 0.1253, 0.5656, 0.1256, 0.6281, 0.09422, 0.6287, 0.09395, 0.5662, 0.1212, 0.1282, 0.1226, 0.1907, 0.09188, 0.1912, 0.0908, 0.1287, 0.125, 0.5032, 0.1253, 0.5656, 0.09395, 0.5662, 0.0937, 0.5037, 0.1288, 0.8781, 0.1333, 0.9406, 0.1003, 0.9412, 0.09678, 0.8787, 0.09188, 0.1912, 0.09248, 0.2537, 0.06161, 0.2541, 0.0612, 0.1916, 0.09395, 0.5662, 0.09422, 0.6287, 0.0628, 0.6291, 0.06262, 0.5666, 0.0908, 0.1287, 0.09188, 0.1912, 0.0612, 0.1916, 0.06045, 0.1291, 0.0937, 0.5037, 0.09395, 0.5662, 0.06262, 0.5666, 0.06245, 0.5041, 0.09678, 0.8787, 0.1003, 0.9412, 0.06703, 0.9416, 0.06457, 0.8791, 0.08783, 0.06625, 0.0908, 0.1287, 0.06045, 0.1291, 0.05843, 0.06664, 0.09346, 0.4412, 0.0937, 0.5037, 0.06245, 0.5041, 0.06228, 0.4416, 0.09559, 0.8162, 0.09678, 0.8787, 0.06457, 0.8791, 0.06375, 0.8166, 0.09319, 0.3787, 0.09346, 0.4412, 0.06228, 0.4416, 0.0621, 0.3791, 0.09495, 0.7537, 0.09559, 0.8162, 0.06375, 0.8166, 0.06331, 0.7541, 0.09288, 0.3162, 0.09319, 0.3787, 0.0621, 0.3791, 0.06189, 0.3166, 0.09453, 0.6912, 0.09495, 0.7537, 0.06331, 0.7541, 0.06302, 0.6916, 0.09248, 0.2537, 0.09288, 0.3162, 0.06189, 0.3166, 0.06161, 0.2541, 0.09422, 0.6287, 0.09453, 0.6912, 0.06302, 0.6916, 0.0628, 0.6291, 0.06189, 0.3166, 0.0621, 0.3791, 0.03102, 0.3794, 0.03091, 0.3169, 0.06302, 0.6916, 0.06331, 0.7541, 0.03164, 0.7544, 0.03149, 0.6919, 0.06161, 0.2541, 0.06189, 0.3166, 0.03091, 0.3169, 0.03077, 0.2544, 0.0628, 0.6291, 0.06302, 0.6916, 0.03149, 0.6919, 0.03138, 0.6294, 0.0612, 0.1916, 0.06161, 0.2541, 0.03077, 0.2544, 0.03056, 0.1919, 0.06262, 0.5666, 0.0628, 0.6291, 0.03138, 0.6294, 0.03128, 0.5669, 0.06045, 0.1291, 0.0612, 0.1916, 0.03056, 0.1919, 0.03018, 0.1294, 0.06245, 0.5041, 0.06262, 0.5666, 0.03128, 0.5669, 0.0312, 0.5044, 0.06457, 0.8791, 0.06703, 0.9416, 0.03354, 0.9419, 0.03228, 0.8794, 0.05843, 0.06664, 0.06045, 0.1291, 0.03018, 0.1294, 0.02916, 0.06688, 0.06228, 0.4416, 0.06245, 0.5041, 0.0312, 0.5044, 0.03111, 0.4419, 0.06375, 0.8166, 0.06457, 0.8791, 0.03228, 0.8794, 0.03186, 0.8169, 0.0621, 0.3791, 0.06228, 0.4416, 0.03111, 0.4419, 0.03102, 0.3794, 0.06331, 0.7541, 0.06375, 0.8166, 0.03186, 0.8169, 0.03164, 0.7544, 1.029, 0.06688, 1.03, 0.1294, 0.9999, 0.1295, 0.9999, 0.06696, 1.031, 0.4419, 1.031, 0.5044, 0.9999, 0.5045, 0.9999, 0.442, 1.032, 0.8169, 1.032, 0.8794, 0.9999, 0.8795, 0.9999, 0.817, 1.031, 0.3794, 1.031, 0.4419, 0.9999, 0.442, 0.9999, 0.3795, 1.032, 0.7544, 1.032, 0.8169, 0.9999, 0.817, 0.9999, 0.7545, 1.031, 0.3169, 1.031, 0.3794, 0.9999, 0.3795, 0.9999, 0.317, 1.031, 0.6919, 1.032, 0.7544, 0.9999, 0.7545, 0.9999, 0.692, 1.031, 0.2544, 1.031, 0.3169, 0.9999, 0.317, 0.9999, 0.2545, 1.031, 0.6294, 1.031, 0.6919, 0.9999, 0.692, 0.9999, 0.6295, 1.031, 0.1919, 1.031, 0.2544, 0.9999, 0.2545, 0.9999, 0.192, 1.031, 0.5669, 1.031, 0.6294, 0.9999, 0.6295, 0.9999, 0.567, 1.03, 0.1294, 1.031, 0.1919, 0.9999, 0.192, 0.9999, 0.1295, 1.031, 0.5044, 1.031, 0.5669, 0.9999, 0.567, 0.9999, 0.5045, 1.032, 0.8794, 1.034, 0.9419, 0.9999, 0.942, 0.9999, 0.8795, 0.9999, 0.192, 0.9999, 0.2545, 0.9691, 0.2544, 0.9693, 0.1919, 0.9999, 0.567, 0.9999, 0.6295, 0.9685, 0.6294, 0.9686, 0.5669, 0.9999, 0.1295, 0.9999, 0.192, 0.9693, 0.1919, 0.9697, 0.1294, 0.9999, 0.5045, 0.9999, 0.567, 0.9686, 0.5669, 0.9687, 0.5044, 0.9999, 0.8795, 0.9999, 0.942, 0.9663, 0.9419, 0.9676, 0.8794, 0.9999, 0.06696, 0.9999, 0.1295, 0.9697, 0.1294, 0.9707, 0.06688, 0.9999, 0.442, 0.9999, 0.5045, 0.9687, 0.5044, 0.9688, 0.4419, 0.9999, 0.817, 0.9999, 0.8795, 0.9676, 0.8794, 0.968, 0.8169, 0.9999, 0.3795, 0.9999, 0.442, 0.9688, 0.4419, 0.9689, 0.3794, 0.9999, 0.7545, 0.9999, 0.817, 0.968, 0.8169, 0.9682, 0.7544, 0.9999, 0.317, 0.9999, 0.3795, 0.9689, 0.3794, 0.969, 0.3169, 0.9999, 0.692, 0.9999, 0.7545, 0.9682, 0.7544, 0.9684, 0.6919, 0.9999, 0.2545, 0.9999, 0.317, 0.969, 0.3169, 0.9691, 0.2544, 0.9999, 0.6295, 0.9999, 0.692, 0.9684, 0.6919, 0.9685, 0.6294, 0.969, 0.3169, 0.9689, 0.3794, 0.9378, 0.3791, 0.938, 0.3166, 0.9684, 0.6919, 0.9682, 0.7544, 0.9366, 0.7541, 0.9369, 0.6916, 0.9691, 0.2544, 0.969, 0.3169, 0.938, 0.3166, 0.9383, 0.2541, 0.9685, 0.6294, 0.9684, 0.6919, 0.9369, 0.6916, 0.9371, 0.6291, 0.9693, 0.1919, 0.9691, 0.2544, 0.9383, 0.2541, 0.9387, 0.1916, 0.9686, 0.5669, 0.9685, 0.6294, 0.9371, 0.6291, 0.9373, 0.5666, 0.9697, 0.1294, 0.9693, 0.1919, 0.9387, 0.1916, 0.9394, 0.1291, 0.9687, 0.5044, 0.9686, 0.5669, 0.9373, 0.5666, 0.9374, 0.5041, 0.9676, 0.8794, 0.9663, 0.9419, 0.9329, 0.9416, 0.9353, 0.8791, 0.9707, 0.06688, 0.9697, 0.1294, 0.9394, 0.1291, 0.9415, 0.06664, 0.9688, 0.4419, 0.9687, 0.5044, 0.9374, 0.5041, 0.9376, 0.4416, 0.968, 0.8169, 0.9676, 0.8794, 0.9353, 0.8791, 0.9361, 0.8166, 0.9689, 0.3794, 0.9688, 0.4419, 0.9376, 0.4416, 0.9378, 0.3791, 0.9682, 0.7544, 0.968, 0.8169, 0.9361, 0.8166, 0.9366, 0.7541, 0.9353, 0.8791, 0.9329, 0.9416, 0.8996, 0.9412, 0.9031, 0.8787, 0.9415, 0.06664, 0.9394, 0.1291, 0.9091, 0.1287, 0.9121, 0.06625, 0.9376, 0.4416, 0.9374, 0.5041, 0.9062, 0.5037, 0.9064, 0.4412, 0.9361, 0.8166, 0.9353, 0.8791, 0.9031, 0.8787, 0.9043, 0.8162, 0.9378, 0.3791, 0.9376, 0.4416, 0.9064, 0.4412, 0.9067, 0.3787, 0.9366, 0.7541, 0.9361, 0.8166, 0.9043, 0.8162, 0.9049, 0.7537, 0.938, 0.3166, 0.9378, 0.3791, 0.9067, 0.3787, 0.907, 0.3162, 0.9369, 0.6916, 0.9366, 0.7541, 0.9049, 0.7537, 0.9054, 0.6912, 0.9383, 0.2541, 0.938, 0.3166, 0.907, 0.3162, 0.9074, 0.2537, 0.9371, 0.6291, 0.9369, 0.6916, 0.9054, 0.6912, 0.9057, 0.6287, 0.9387, 0.1916, 0.9383, 0.2541, 0.9074, 0.2537, 0.908, 0.1912, 0.9373, 0.5666, 0.9371, 0.6291, 0.9057, 0.6287, 0.9059, 0.5662, 0.9394, 0.1291, 0.9387, 0.1916, 0.908, 0.1912, 0.9091, 0.1287, 0.9374, 0.5041, 0.9373, 0.5666, 0.9059, 0.5662, 0.9062, 0.5037, 0.9057, 0.6287, 0.9054, 0.6912, 0.8739, 0.6906, 0.8743, 0.6281, 0.908, 0.1912, 0.9074, 0.2537, 0.8765, 0.2532, 0.8773, 0.1907, 0.9059, 0.5662, 0.9057, 0.6287, 0.8743, 0.6281, 0.8746, 0.5656, 0.9091, 0.1287, 0.908, 0.1912, 0.8773, 0.1907, 0.8787, 0.1282, 0.9062, 0.5037, 0.9059, 0.5662, 0.8746, 0.5656, 0.8749, 0.5032, 0.9031, 0.8787, 0.8996, 0.9412, 0.8666, 0.9406, 0.871, 0.8781, 0.9121, 0.06625, 0.9091, 0.1287, 0.8787, 0.1282, 0.8825, 0.06573, 0.9064, 0.4412, 0.9062, 0.5037, 0.8749, 0.5032, 0.8752, 0.4407, 0.9043, 0.8162, 0.9031, 0.8787, 0.871, 0.8781, 0.8725, 0.8156, 0.9067, 0.3787, 0.9064, 0.4412, 0.8752, 0.4407, 0.8756, 0.3782, 0.9049, 0.7537, 0.9043, 0.8162, 0.8725, 0.8156, 0.8733, 0.7531, 0.907, 0.3162, 0.9067, 0.3787, 0.8756, 0.3782, 0.876, 0.3157, 0.9054, 0.6912, 0.9049, 0.7537, 0.8733, 0.7531, 0.8739, 0.6906, 0.9074, 0.2537, 0.907, 0.3162, 0.876, 0.3157, 0.8765, 0.2532, 0.8756, 0.3782, 0.8752, 0.4407, 0.8441, 0.44, 0.8445, 0.3775, 0.8733, 0.7531, 0.8725, 0.8156, 0.8409, 0.8149, 0.8418, 0.7525, 0.876, 0.3157, 0.8756, 0.3782, 0.8445, 0.3775, 0.8449, 0.315, 0.8739, 0.6906, 0.8733, 0.7531, 0.8418, 0.7525, 0.8424, 0.69, 0.8765, 0.2532, 0.876, 0.3157, 0.8449, 0.315, 0.8455, 0.2525, 0.8743, 0.6281, 0.8739, 0.6906, 0.8424, 0.69, 0.8429, 0.6275, 0.8773, 0.1907, 0.8765, 0.2532, 0.8455, 0.2525, 0.8464, 0.19, 0.8746, 0.5656, 0.8743, 0.6281, 0.8429, 0.6275, 0.8433, 0.565, 0.8787, 0.1282, 0.8773, 0.1907, 0.8464, 0.19, 0.8481, 0.1275, 0.8749, 0.5032, 0.8746, 0.5656, 0.8433, 0.565, 0.8437, 0.5025, 0.871, 0.8781, 0.8666, 0.9406, 0.834, 0.9399, 0.8391, 0.8774, 0.8825, 0.06573, 0.8787, 0.1282, 0.8481, 0.1275, 0.8526, 0.06508, 0.8752, 0.4407, 0.8749, 0.5032, 0.8437, 0.5025, 0.8441, 0.44, 0.8725, 0.8156, 0.871, 0.8781, 0.8391, 0.8774, 0.8409, 0.8149, 0.8481, 0.1275, 0.8464, 0.19, 0.8155, 0.1892, 0.8173, 0.1268, 0.8437, 0.5025, 0.8433, 0.565, 0.812, 0.5642, 0.8124, 0.5017, 0.8391, 0.8774, 0.834, 0.9399, 0.8018, 0.9391, 0.8074, 0.8766, 0.8526, 0.06508, 0.8481, 0.1275, 0.8173, 0.1268, 0.8225, 0.06433, 0.8441, 0.44, 0.8437, 0.5025, 0.8124, 0.5017, 0.8128, 0.4392, 0.8409, 0.8149, 0.8391, 0.8774, 0.8074, 0.8766, 0.8093, 0.8142, 0.8445, 0.3775, 0.8441, 0.44, 0.8128, 0.4392, 0.8133, 0.3767, 0.8418, 0.7525, 0.8409, 0.8149, 0.8093, 0.8142, 0.8104, 0.7517, 0.8449, 0.315, 0.8445, 0.3775, 0.8133, 0.3767, 0.8138, 0.3142, 0.8424, 0.69, 0.8418, 0.7525, 0.8104, 0.7517, 0.8111, 0.6892, 0.8455, 0.2525, 0.8449, 0.315, 0.8138, 0.3142, 0.8145, 0.2517, 0.8429, 0.6275, 0.8424, 0.69, 0.8111, 0.6892, 0.8116, 0.6267, 0.8464, 0.19, 0.8455, 0.2525, 0.8145, 0.2517, 0.8155, 0.1892, 0.8433, 0.565, 0.8429, 0.6275, 0.8116, 0.6267, 0.812, 0.5642, 0.8145, 0.2517, 0.8138, 0.3142, 0.7826, 0.3134, 0.7834, 0.2509, 0.8116, 0.6267, 0.8111, 0.6892, 0.7797, 0.6883, 0.7803, 0.6259, 0.8155, 0.1892, 0.8145, 0.2517, 0.7834, 0.2509, 0.7844, 0.1884, 0.812, 0.5642, 0.8116, 0.6267, 0.7803, 0.6259, 0.7808, 0.5634, 0.8173, 0.1268, 0.8155, 0.1892, 0.7844, 0.1884, 0.7864, 0.1259, 0.8124, 0.5017, 0.812, 0.5642, 0.7808, 0.5634, 0.7812, 0.5009, 0.8074, 0.8766, 0.8018, 0.9391, 0.7701, 0.9382, 0.7759, 0.8758, 0.8225, 0.06433, 0.8173, 0.1268, 0.7864, 0.1259, 0.792, 0.06352, 0.8128, 0.4392, 0.8124, 0.5017, 0.7812, 0.5009, 0.7816, 0.4384, 0.8093, 0.8142, 0.8074, 0.8766, 0.7759, 0.8758, 0.7779, 0.8133, 0.8133, 0.3767, 0.8128, 0.4392, 0.7816, 0.4384, 0.7821, 0.3759, 0.8104, 0.7517, 0.8093, 0.8142, 0.7779, 0.8133, 0.779, 0.7508, 0.8138, 0.3142, 0.8133, 0.3767, 0.7821, 0.3759, 0.7826, 0.3134, 0.8111, 0.6892, 0.8104, 0.7517, 0.779, 0.7508, 0.7797, 0.6883, 0.7821, 0.3759, 0.7816, 0.4384, 0.7504, 0.4375, 0.7509, 0.375, 0.779, 0.7508, 0.7779, 0.8133, 0.7466, 0.8125, 0.7477, 0.75, 0.7826, 0.3134, 0.7821, 0.3759, 0.7509, 0.375, 0.7514, 0.3125, 0.7797, 0.6883, 0.779, 0.7508, 0.7477, 0.75, 0.7485, 0.6875, 0.7834, 0.2509, 0.7826, 0.3134, 0.7514, 0.3125, 0.7522, 0.25, 0.7803, 0.6259, 0.7797, 0.6883, 0.7485, 0.6875, 0.749, 0.625, 0.7844, 0.1884, 0.7834, 0.2509, 0.7522, 0.25, 0.7533, 0.1875, 0.7808, 0.5634, 0.7803, 0.6259, 0.749, 0.625, 0.7495, 0.5625, 0.7864, 0.1259, 0.7844, 0.1884, 0.7533, 0.1875, 0.7553, 0.1251, 0.7812, 0.5009, 0.7808, 0.5634, 0.7495, 0.5625, 0.7499, 0.5, 0.7759, 0.8758, 0.7701, 0.9382, 0.7388, 0.9373, 0.7446, 0.8749, 0.792, 0.06352, 0.7864, 0.1259, 0.7553, 0.1251, 0.7611, 0.06266, 0.7816, 0.4384, 0.7812, 0.5009, 0.7499, 0.5, 0.7504, 0.4375, 0.7779, 0.8133, 0.7759, 0.8758, 0.7446, 0.8749, 0.7466, 0.8125, 0.7553, 0.1251, 0.7533, 0.1875, 0.722, 0.1867, 0.724, 0.1242, 0.7499, 0.5, 0.7495, 0.5625, 0.7183, 0.5616, 0.7187, 0.4991, 0.7446, 0.8749, 0.7388, 0.9373, 0.7079, 0.9365, 0.7135, 0.8741, 0.7611, 0.06266, 0.7553, 0.1251, 0.724, 0.1242, 0.7298, 0.06178, 0.7504, 0.4375, 0.7499, 0.5, 0.7187, 0.4991, 0.7191, 0.4366, 0.7466, 0.8125, 0.7446, 0.8749, 0.7135, 0.8741, 0.7154, 0.8116, 0.7509, 0.375, 0.7504, 0.4375, 0.7191, 0.4366, 0.7196, 0.3741, 0.7477, 0.75, 0.7466, 0.8125, 0.7154, 0.8116, 0.7165, 0.7491, 0.7514, 0.3125, 0.7509, 0.375, 0.7196, 0.3741, 0.7202, 0.3116, 0.7485, 0.6875, 0.7477, 0.75, 0.7165, 0.7491, 0.7172, 0.6866, 0.7522, 0.25, 0.7514, 0.3125, 0.7202, 0.3116, 0.7209, 0.2492, 0.749, 0.625, 0.7485, 0.6875, 0.7172, 0.6866, 0.7178, 0.6241, 0.7533, 0.1875, 0.7522, 0.25, 0.7209, 0.2492, 0.722, 0.1867, 0.7495, 0.5625, 0.749, 0.625, 0.7178, 0.6241, 0.7183, 0.5616, 0.7209, 0.2492, 0.7202, 0.3116, 0.6888, 0.3108, 0.6895, 0.2483, 0.7178, 0.6241, 0.7172, 0.6866, 0.6861, 0.6858, 0.6866, 0.6233, 0.722, 0.1867, 0.7209, 0.2492, 0.6895, 0.2483, 0.6906, 0.1858, 0.7183, 0.5616, 0.7178, 0.6241, 0.6866, 0.6233, 0.687, 0.5608, 0.724, 0.1242, 0.722, 0.1867, 0.6906, 0.1858, 0.6925, 0.1234, 0.7187, 0.4991, 0.7183, 0.5616, 0.687, 0.5608, 0.6874, 0.4983, 0.7135, 0.8741, 0.7079, 0.9365, 0.6774, 0.9357, 0.6825, 0.8732, 0.7298, 0.06178, 0.724, 0.1242, 0.6925, 0.1234, 0.6981, 0.06093, 0.7191, 0.4366, 0.7187, 0.4991, 0.6874, 0.4983, 0.6879, 0.4358, 0.7154, 0.8116, 0.7135, 0.8741, 0.6825, 0.8732, 0.6844, 0.8108, 0.7196, 0.3741, 0.7191, 0.4366, 0.6879, 0.4358, 0.6883, 0.3733, 0.7165, 0.7491, 0.7154, 0.8116, 0.6844, 0.8108, 0.6854, 0.7483, 0.7202, 0.3116, 0.7196, 0.3741, 0.6883, 0.3733, 0.6888, 0.3108, 0.7172, 0.6866, 0.7165, 0.7491, 0.6854, 0.7483, 0.6861, 0.6858, 0.6883, 0.3733, 0.6879, 0.4358, 0.6566, 0.435, 0.657, 0.3725, 0.6854, 0.7483, 0.6844, 0.8108, 0.6535, 0.81, 0.6544, 0.7475, 0.6888, 0.3108, 0.6883, 0.3733, 0.657, 0.3725, 0.6574, 0.31, 0.6861, 0.6858, 0.6854, 0.7483, 0.6544, 0.7475, 0.655, 0.685, 0.6895, 0.2483, 0.6888, 0.3108, 0.6574, 0.31, 0.6581, 0.2475, 0.6866, 0.6233, 0.6861, 0.6858, 0.655, 0.685, 0.6554, 0.6225, 0.6906, 0.1858, 0.6895, 0.2483, 0.6581, 0.2475, 0.659, 0.1851, 0.687, 0.5608, 0.6866, 0.6233, 0.6554, 0.6225, 0.6558, 0.56, 0.6925, 0.1234, 0.6906, 0.1858, 0.659, 0.1851, 0.6608, 0.1226, 0.6874, 0.4983, 0.687, 0.5608, 0.6558, 0.56, 0.6562, 0.4975, 0.6825, 0.8732, 0.6774, 0.9357, 0.6472, 0.9349, 0.6518, 0.8725, 0.6981, 0.06093, 0.6925, 0.1234, 0.6608, 0.1226, 0.6659, 0.06014, 0.6879, 0.4358, 0.6874, 0.4983, 0.6562, 0.4975, 0.6566, 0.435, 0.6844, 0.8108, 0.6825, 0.8732, 0.6518, 0.8725, 0.6535, 0.81, 0.6608, 0.1226, 0.659, 0.1851, 0.6273, 0.1844, 0.6288, 0.1219, 0.6562, 0.4975, 0.6558, 0.56, 0.6246, 0.5593, 0.625, 0.4968, 0.6518, 0.8725, 0.6472, 0.9349, 0.6174, 0.9343, 0.6212, 0.8718, 0.6659, 0.06014, 0.6608, 0.1226, 0.6288, 0.1219, 0.6333, 0.05943, 0.6566, 0.435, 0.6562, 0.4975, 0.625, 0.4968, 0.6253, 0.4344, 0.6535, 0.81, 0.6518, 0.8725, 0.6212, 0.8718, 0.6226, 0.8093, 0.657, 0.3725, 0.6566, 0.435, 0.6253, 0.4344, 0.6256, 0.3719, 0.6544, 0.7475, 0.6535, 0.81, 0.6226, 0.8093, 0.6234, 0.7468, 0.6574, 0.31, 0.657, 0.3725, 0.6256, 0.3719, 0.626, 0.3094, 0.655, 0.685, 0.6544, 0.7475, 0.6234, 0.7468, 0.6239, 0.6843, 0.6581, 0.2475, 0.6574, 0.31, 0.626, 0.3094, 0.6265, 0.2469, 0.6554, 0.6225, 0.655, 0.685, 0.6239, 0.6843, 0.6243, 0.6218, 0.659, 0.1851, 0.6581, 0.2475, 0.6265, 0.2469, 0.6273, 0.1844, 0.6558, 0.56, 0.6554, 0.6225, 0.6243, 0.6218, 0.6246, 0.5593, 0.6239, 0.6843, 0.6234, 0.7468, 0.5925, 0.7463, 0.5929, 0.6838, 0.6265, 0.2469, 0.626, 0.3094, 0.5945, 0.3088, 0.595, 0.2463, 0.6243, 0.6218, 0.6239, 0.6843, 0.5929, 0.6838, 0.5932, 0.6213, 0.6273, 0.1844, 0.6265, 0.2469, 0.595, 0.2463, 0.5956, 0.1838, 0.6246, 0.5593, 0.6243, 0.6218, 0.5932, 0.6213, 0.5935, 0.5588, 0.6288, 0.1219, 0.6273, 0.1844, 0.5956, 0.1838, 0.5968, 0.1213, 0.625, 0.4968, 0.6246, 0.5593, 0.5935, 0.5588, 0.5937, 0.4963, 0.6212, 0.8718, 0.6174, 0.9343, 0.5878, 0.9337, 0.5908, 0.8713, 0.6333, 0.05943, 0.6288, 0.1219, 0.5968, 0.1213, 0.6003, 0.05885, 0.6253, 0.4344, 0.625, 0.4968, 0.5937, 0.4963, 0.5939, 0.4338, 0.6226, 0.8093, 0.6212, 0.8718, 0.5908, 0.8713, 0.5919, 0.8088, 0.6256, 0.3719, 0.6253, 0.4344, 0.5939, 0.4338, 0.5942, 0.3713, 0.6234, 0.7468, 0.6226, 0.8093, 0.5919, 0.8088, 0.5925, 0.7463, 0.626, 0.3094, 0.6256, 0.3719, 0.5942, 0.3713, 0.5945, 0.3088, 0.5939, 0.4338, 0.5937, 0.4963, 0.5624, 0.4959, 0.5626, 0.4334, 0.5919, 0.8088, 0.5908, 0.8713, 0.5605, 0.8709, 0.5612, 0.8084, 0.5942, 0.3713, 0.5939, 0.4338, 0.5626, 0.4334, 0.5628, 0.3709, 0.5925, 0.7463, 0.5919, 0.8088, 0.5612, 0.8084, 0.5616, 0.7459, 0.5945, 0.3088, 0.5942, 0.3713, 0.5628, 0.3709, 0.563, 0.3084, 0.5929, 0.6838, 0.5925, 0.7463, 0.5616, 0.7459, 0.5619, 0.6834, 0.595, 0.2463, 0.5945, 0.3088, 0.563, 0.3084, 0.5633, 0.2459, 0.5932, 0.6213, 0.5929, 0.6838, 0.5619, 0.6834, 0.5621, 0.6209, 0.5956, 0.1838, 0.595, 0.2463, 0.5633, 0.2459, 0.5638, 0.1834, 0.5935, 0.5588, 0.5932, 0.6213, 0.5621, 0.6209, 0.5623, 0.5584, 0.5968, 0.1213, 0.5956, 0.1838, 0.5638, 0.1834, 0.5646, 0.1209, 0.5937, 0.4963, 0.5935, 0.5588, 0.5623, 0.5584, 0.5624, 0.4959, 0.5908, 0.8713, 0.5878, 0.9337, 0.5584, 0.9334, 0.5605, 0.8709, 0.6003, 0.05885, 0.5968, 0.1213, 0.5646, 0.1209, 0.567, 0.05841, 0.5638, 0.1834, 0.5633, 0.2459, 0.5316, 0.2456, 0.5319, 0.1831, 0.5623, 0.5584, 0.5621, 0.6209, 0.531, 0.6206, 0.5311, 0.5581, 0.5646, 0.1209, 0.5638, 0.1834, 0.5319, 0.1831, 0.5323, 0.1206, 0.5624, 0.4959, 0.5623, 0.5584, 0.5311, 0.5581, 0.5312, 0.4956, 0.5605, 0.8709, 0.5584, 0.9334, 0.5292, 0.9331, 0.5302, 0.8706, 0.567, 0.05841, 0.5646, 0.1209, 0.5323, 0.1206, 0.5335, 0.05814, 0.5626, 0.4334, 0.5624, 0.4959, 0.5312, 0.4956, 0.5313, 0.4331, 0.5612, 0.8084, 0.5605, 0.8709, 0.5302, 0.8706, 0.5306, 0.8081, 0.5628, 0.3709, 0.5626, 0.4334, 0.5313, 0.4331, 0.5314, 0.3706, 0.5616, 0.7459, 0.5612, 0.8084, 0.5306, 0.8081, 0.5308, 0.7456, 0.563, 0.3084, 0.5628, 0.3709, 0.5314, 0.3706, 0.5315, 0.3081, 0.5619, 0.6834, 0.5616, 0.7459, 0.5308, 0.7456, 0.5309, 0.6831, 0.5633, 0.2459, 0.563, 0.3084, 0.5315, 0.3081, 0.5316, 0.2456, 0.5621, 0.6209, 0.5619, 0.6834, 0.5309, 0.6831, 0.531, 0.6206, 0.5315, 0.3081, 0.5314, 0.3706, 0.4999, 0.3705, 0.4999, 0.308, 0.5309, 0.6831, 0.5308, 0.7456, 0.4999, 0.7455, 0.4999, 0.683, 0.5316, 0.2456, 0.5315, 0.3081, 0.4999, 0.308, 0.4999, 0.2455, 0.531, 0.6206, 0.5309, 0.6831, 0.4999, 0.683, 0.4999, 0.6205, 0.5319, 0.1831, 0.5316, 0.2456, 0.4999, 0.2455, 0.4999, 0.183, 0.5311, 0.5581, 0.531, 0.6206, 0.4999, 0.6205, 0.4999, 0.558, 0.5323, 0.1206, 0.5319, 0.1831, 0.4999, 0.183, 0.4999, 0.1205, 0.5312, 0.4956, 0.5311, 0.5581, 0.4999, 0.558, 0.4999, 0.4955, 0.5302, 0.8706, 0.5292, 0.9331, 0.4999, 0.933, 0.4999, 0.8705, 0.5335, 0.05814, 0.5323, 0.1206, 0.4999, 0.1205, 0.4999, 0.05804, 0.5313, 0.4331, 0.5312, 0.4956, 0.4999, 0.4955, 0.4999, 0.433, 0.5306, 0.8081, 0.5302, 0.8706, 0.4999, 0.8705, 0.4999, 0.808, 0.5314, 0.3706, 0.5313, 0.4331, 0.4999, 0.433, 0.4999, 0.3705, 0.5308, 0.7456, 0.5306, 0.8081, 0.4999, 0.808, 0.4999, 0.7455, 0.4999, 0.05804, 0.4999, 0.1205, 0.4676, 0.1206, 0.4663, 0.05814, 0.4999, 0.433, 0.4999, 0.4955, 0.4687, 0.4956, 0.4686, 0.4331, 0.4999, 0.808, 0.4999, 0.8705, 0.4697, 0.8706, 0.4693, 0.8081, 0.4999, 0.3705, 0.4999, 0.433, 0.4686, 0.4331, 0.4685, 0.3706, 0.4999, 0.7455, 0.4999, 0.808, 0.4693, 0.8081, 0.4691, 0.7456, 0.4999, 0.308, 0.4999, 0.3705, 0.4685, 0.3706, 0.4684, 0.3081, 0.4999, 0.683, 0.4999, 0.7455, 0.4691, 0.7456, 0.469, 0.6831, 0.4999, 0.2455, 0.4999, 0.308, 0.4684, 0.3081, 0.4682, 0.2456, 0.4999, 0.6205, 0.4999, 0.683, 0.469, 0.6831, 0.4689, 0.6206, 0.4999, 0.183, 0.4999, 0.2455, 0.4682, 0.2456, 0.468, 0.1831, 0.4999, 0.558, 0.4999, 0.6205, 0.4689, 0.6206, 0.4688, 0.5581, 0.4999, 0.1205, 0.4999, 0.183, 0.468, 0.1831, 0.4676, 0.1206, 0.4999, 0.4955, 0.4999, 0.558, 0.4688, 0.5581, 0.4687, 0.4956, 0.4999, 0.8705, 0.4999, 0.933, 0.4707, 0.9331, 0.4697, 0.8706, 0.468, 0.1831, 0.4682, 0.2456, 0.4366, 0.2459, 0.4361, 0.1834, 0.4688, 0.5581, 0.4689, 0.6206, 0.4378, 0.6209, 0.4376, 0.5584, 0.4676, 0.1206, 0.468, 0.1831, 0.4361, 0.1834, 0.4353, 0.1209, 0.4687, 0.4956, 0.4688, 0.5581, 0.4376, 0.5584, 0.4374, 0.4959, 0.4697, 0.8706, 0.4707, 0.9331, 0.4415, 0.9334, 0.4394, 0.8709, 0.4663, 0.05814, 0.4676, 0.1206, 0.4353, 0.1209, 0.4329, 0.05841, 0.4686, 0.4331, 0.4687, 0.4956, 0.4374, 0.4959, 0.4373, 0.4334, 0.4693, 0.8081, 0.4697, 0.8706, 0.4394, 0.8709, 0.4387, 0.8084, 0.4685, 0.3706, 0.4686, 0.4331, 0.4373, 0.4334, 0.4371, 0.3709, 0.4691, 0.7456, 0.4693, 0.8081, 0.4387, 0.8084, 0.4383, 0.7459, 0.4684, 0.3081, 0.4685, 0.3706, 0.4371, 0.3709, 0.4369, 0.3084, 0.469, 0.6831, 0.4691, 0.7456, 0.4383, 0.7459, 0.438, 0.6834, 0.4682, 0.2456, 0.4684, 0.3081, 0.4369, 0.3084, 0.4366, 0.2459, 0.4689, 0.6206, 0.469, 0.6831, 0.438, 0.6834, 0.4378, 0.6209, 0.4369, 0.3084, 0.4371, 0.3709, 0.4057, 0.3713, 0.4054, 0.3088, 0.438, 0.6834, 0.4383, 0.7459, 0.4074, 0.7463, 0.407, 0.6838, 0.4366, 0.2459, 0.4369, 0.3084, 0.4054, 0.3088, 0.4049, 0.2463, 0.4378, 0.6209, 0.438, 0.6834, 0.407, 0.6838, 0.4067, 0.6213, 0.4361, 0.1834, 0.4366, 0.2459, 0.4049, 0.2463, 0.4043, 0.1838, 0.4376, 0.5584, 0.4378, 0.6209, 0.4067, 0.6213, 0.4064, 0.5588, 0.4353, 0.1209, 0.4361, 0.1834, 0.4043, 0.1838, 0.4031, 0.1213, 0.4374, 0.4959, 0.4376, 0.5584, 0.4064, 0.5588, 0.4062, 0.4963, 0.4394, 0.8709, 0.4415, 0.9334, 0.4121, 0.9337, 0.4091, 0.8713, 0.4329, 0.05841, 0.4353, 0.1209, 0.4031, 0.1213, 0.3996, 0.05885, 0.4373, 0.4334, 0.4374, 0.4959, 0.4062, 0.4963, 0.4059, 0.4338, 0.4387, 0.8084, 0.4394, 0.8709, 0.4091, 0.8713, 0.408, 0.8088, 0.4371, 0.3709, 0.4373, 0.4334, 0.4059, 0.4338, 0.4057, 0.3713, 0.4383, 0.7459, 0.4387, 0.8084, 0.408, 0.8088, 0.4074, 0.7463, 0.3996, 0.05885, 0.4031, 0.1213, 0.371, 0.1219, 0.3666, 0.05943, 0.4059, 0.4338, 0.4062, 0.4963, 0.3749, 0.4968, 0.3746, 0.4344, 0.408, 0.8088, 0.4091, 0.8713, 0.3787, 0.8718, 0.3773, 0.8093, 0.4057, 0.3713, 0.4059, 0.4338, 0.3746, 0.4344, 0.3743, 0.3719, 0.4074, 0.7463, 0.408, 0.8088, 0.3773, 0.8093, 0.3765, 0.7468, 0.4054, 0.3088, 0.4057, 0.3713, 0.3743, 0.3719, 0.3739, 0.3094, 0.407, 0.6838, 0.4074, 0.7463, 0.3765, 0.7468, 0.376, 0.6843, 0.4049, 0.2463, 0.4054, 0.3088, 0.3739, 0.3094, 0.3733, 0.2469, 0.4067, 0.6213, 0.407, 0.6838, 0.376, 0.6843, 0.3756, 0.6218, 0.4043, 0.1838, 0.4049, 0.2463, 0.3733, 0.2469, 0.3725, 0.1844, 0.4064, 0.5588, 0.4067, 0.6213, 0.3756, 0.6218, 0.3752, 0.5593, 0.4031, 0.1213, 0.4043, 0.1838, 0.3725, 0.1844, 0.371, 0.1219, 0.4062, 0.4963, 0.4064, 0.5588, 0.3752, 0.5593, 0.3749, 0.4968, 0.4091, 0.8713, 0.4121, 0.9337, 0.3825, 0.9343, 0.3787, 0.8718, 0.3725, 0.1844, 0.3733, 0.2469, 0.3418, 0.2475, 0.3409, 0.1851, 0.3752, 0.5593, 0.3756, 0.6218, 0.3445, 0.6225, 0.3441, 0.56, 0.371, 0.1219, 0.3725, 0.1844, 0.3409, 0.1851, 0.3391, 0.1226, 0.3749, 0.4968, 0.3752, 0.5593, 0.3441, 0.56, 0.3437, 0.4975, 0.3787, 0.8718, 0.3825, 0.9343, 0.3526, 0.9349, 0.3481, 0.8725, 0.3666, 0.05943, 0.371, 0.1219, 0.3391, 0.1226, 0.334, 0.06014, 0.3746, 0.4344, 0.3749, 0.4968, 0.3437, 0.4975, 0.3433, 0.435, 0.3773, 0.8093, 0.3787, 0.8718, 0.3481, 0.8725, 0.3464, 0.81, 0.3743, 0.3719, 0.3746, 0.4344, 0.3433, 0.435, 0.3429, 0.3725, 0.3765, 0.7468, 0.3773, 0.8093, 0.3464, 0.81, 0.3455, 0.7475, 0.3739, 0.3094, 0.3743, 0.3719, 0.3429, 0.3725, 0.3424, 0.31, 0.376, 0.6843, 0.3765, 0.7468, 0.3455, 0.7475, 0.3449, 0.685, 0.3733, 0.2469, 0.3739, 0.3094, 0.3424, 0.31, 0.3418, 0.2475, 0.3756, 0.6218, 0.376, 0.6843, 0.3449, 0.685, 0.3445, 0.6225, 0.3455, 0.7475, 0.3464, 0.81, 0.3155, 0.8108, 0.3145, 0.7483, 0.3424, 0.31, 0.3429, 0.3725, 0.3116, 0.3733, 0.3111, 0.3108, 0.3449, 0.685, 0.3455, 0.7475, 0.3145, 0.7483, 0.3138, 0.6858, 0.3418, 0.2475, 0.3424, 0.31, 0.3111, 0.3108, 0.3104, 0.2483, 0.3445, 0.6225, 0.3449, 0.685, 0.3138, 0.6858, 0.3133, 0.6233, 0.3409, 0.1851, 0.3418, 0.2475, 0.3104, 0.2483, 0.3093, 0.1858, 0.3441, 0.56, 0.3445, 0.6225, 0.3133, 0.6233, 0.3128, 0.5608, 0.3391, 0.1226, 0.3409, 0.1851, 0.3093, 0.1858, 0.3074, 0.1234, 0.3437, 0.4975, 0.3441, 0.56, 0.3128, 0.5608, 0.3124, 0.4983, 0.3481, 0.8725, 0.3526, 0.9349, 0.3225, 0.9357, 0.3173, 0.8732, 0.334, 0.06014, 0.3391, 0.1226, 0.3074, 0.1234, 0.3018, 0.06093, 0.3433, 0.435, 0.3437, 0.4975, 0.3124, 0.4983, 0.312, 0.4358, 0.3464, 0.81, 0.3481, 0.8725, 0.3173, 0.8732, 0.3155, 0.8108, 0.3429, 0.3725, 0.3433, 0.435, 0.312, 0.4358, 0.3116, 0.3733, 1.0, 0.004458, 1.27, 0.06178, 1.239, 0.06266, 0.292, 0.9365, 0.5, 0.9955, 0.2611, 0.9373, 0.2611, 0.9373, 0.5, 0.9955, 0.2298, 0.9382, 1.0, 0.004458, 1.239, 0.06266, 1.208, 0.06352, 1.0, 0.004458, 1.208, 0.06352, 1.177, 0.06434, 0.2298, 0.9382, 0.5, 0.9955, 0.1981, 0.9391, 0.1981, 0.9391, 0.5, 0.9955, 0.1659, 0.9399, 1.0, 0.004458, 1.177, 0.06434, 1.147, 0.06508, 0.1659, 0.9399, 0.5, 0.9955, 0.1333, 0.9406, 1.0, 0.004458, 1.147, 0.06508, 1.117, 0.06573, 1.0, 0.004458, 1.117, 0.06573, 1.088, 0.06625, 0.1333, 0.9406, 0.5, 0.9955, 0.1003, 0.9412, 0.1003, 0.9412, 0.5, 0.9955, 0.06703, 0.9416, 1.0, 0.004458, 1.088, 0.06625, 1.058, 0.06664, 0.06703, 0.9416, 0.5, 0.9955, 0.03354, 0.9419, 1.0, 0.004458, 1.058, 0.06664, 1.029, 0.06688, 1.0, 0.004458, 1.029, 0.06688, 0.9999, 0.06696, 1.034, 0.9419, 0.5, 0.9955, 0.9999, 0.942, 0.9999, 0.942, 0.5, 0.9955, 0.9663, 0.9419, 1.0, 0.004458, 0.9999, 0.06696, 0.9707, 0.06688, 0.9663, 0.9419, 0.5, 0.9955, 0.9329, 0.9416, 1.0, 0.004458, 0.9707, 0.06688, 0.9415, 0.06664, 1.0, 0.004458, 0.9415, 0.06664, 0.9121, 0.06625, 0.9329, 0.9416, 0.5, 0.9955, 0.8996, 0.9412, 0.8996, 0.9412, 0.5, 0.9955, 0.8666, 0.9406, 1.0, 0.004458, 0.9121, 0.06625, 0.8825, 0.06573, 0.8666, 0.9406, 0.5, 0.9955, 0.834, 0.9399, 1.0, 0.004458, 0.8825, 0.06573, 0.8526, 0.06508, 1.0, 0.004458, 0.8526, 0.06508, 0.8225, 0.06433, 0.834, 0.9399, 0.5, 0.9955, 0.8018, 0.9391, 0.8018, 0.9391, 0.5, 0.9955, 0.7701, 0.9382, 1.0, 0.004458, 0.8225, 0.06433, 0.792, 0.06352, 1.0, 0.004458, 0.792, 0.06352, 0.7611, 0.06266, 0.7701, 0.9382, 0.5, 0.9955, 0.7388, 0.9373, 1.0, 0.004458, 0.7611, 0.06266, 0.7298, 0.06178, 0.7388, 0.9373, 0.5, 0.9955, 0.7079, 0.9365, 0.7079, 0.9365, 0.5, 0.9955, 0.6774, 0.9357, 1.0, 0.004458, 0.7298, 0.06178, 0.6981, 0.06093, 1.0, 0.004458, 0.6981, 0.06093, 0.6659, 0.06014, 0.6774, 0.9357, 0.5, 0.9955, 0.6472, 0.9349, 0.6472, 0.9349, 0.5, 0.9955, 0.6174, 0.9343, 1.0, 0.004458, 0.6659, 0.06014, 0.6333, 0.05943, 0.6174, 0.9343, 0.5, 0.9955, 0.5878, 0.9337, 1.0, 0.004458, 0.6333, 0.05943, 0.6003, 0.05885, 1.0, 0.004458, 0.6003, 0.05885, 0.567, 0.05841, 0.5878, 0.9337, 0.5, 0.9955, 0.5584, 0.9334, 0.5584, 0.9334, 0.5, 0.9955, 0.5292, 0.9331, 1.0, 0.004458, 0.567, 0.05841, 0.5335, 0.05814, 0.5292, 0.9331, 0.5, 0.9955, 0.4999, 0.933, 1.0, 0.004458, 0.5335, 0.05814, 1.5, 0.05804, 1.0, 0.004458, 1.5, 0.05804, 1.466, 0.05814, 0.4999, 0.933, 0.5, 0.9955, 0.4707, 0.9331, 0.4707, 0.9331, 0.5, 0.9955, 0.4415, 0.9334, 1.0, 0.004458, 1.466, 0.05814, 1.433, 0.05841, 0.4415, 0.9334, 0.5, 0.9955, 0.4121, 0.9337, 1.0, 0.004458, 1.433, 0.05841, 1.4, 0.05885, 1.0, 0.004458, 1.4, 0.05885, 1.367, 0.05943, 0.4121, 0.9337, 0.5, 0.9955, 0.3825, 0.9343, 0.3825, 0.9343, 0.5, 0.9955, 0.3526, 0.9349, 1.0, 0.004458, 1.367, 0.05943, 1.334, 0.06014, 0.3526, 0.9349, 0.5, 0.9955, 0.3225, 0.9357, 1.0, 0.004458, 1.334, 0.06014, 1.302, 0.06093, 0.3124, 0.4983, 0.3128, 0.5608, 0.2816, 0.5616, 0.2812, 0.4991, 0.3173, 0.8732, 0.3225, 0.9357, 0.292, 0.9365, 0.2864, 0.8741, 0.3018, 0.06093, 0.3074, 0.1234, 0.2759, 0.1242, 0.2701, 0.06178, 0.312, 0.4358, 0.3124, 0.4983, 0.2812, 0.4991, 0.2808, 0.4366, 0.3155, 0.8108, 0.3173, 0.8732, 0.2864, 0.8741, 0.2844, 0.8116, 1.0, 0.004458, 1.302, 0.06093, 1.27, 0.06178, 0.3116, 0.3733, 0.312, 0.4358, 0.2808, 0.4366, 0.2803, 0.3741, 0.3145, 0.7483, 0.3155, 0.8108, 0.2844, 0.8116, 0.2834, 0.7491, 0.3111, 0.3108, 0.3116, 0.3733, 0.2803, 0.3741, 0.2797, 0.3117, 0.3138, 0.6858, 0.3145, 0.7483, 0.2834, 0.7491, 0.2826, 0.6866, 0.3104, 0.2483, 0.3111, 0.3108, 0.2797, 0.3117, 0.279, 0.2492, 0.3133, 0.6233, 0.3138, 0.6858, 0.2826, 0.6866, 0.2821, 0.6241, 0.3093, 0.1858, 0.3104, 0.2483, 0.279, 0.2492, 0.2779, 0.1867, 0.3128, 0.5608, 0.3133, 0.6233, 0.2821, 0.6241, 0.2816, 0.5616, 0.3225, 0.9357, 0.5, 0.9955, 0.292, 0.9365, 0.3074, 0.1234, 0.3093, 0.1858, 0.2779, 0.1867, 0.2759, 0.1242])
me_sphere.materials.append(mat_earth)
me_sphere.materials.append(mat_base)
me_sphere.use_remesh_preserve_volume = False
me_sphere.use_remesh_preserve_attributes = False
me_sphere.use_mirror_vertex_groups = False
me_sphere.update()
me_grid = bpy.data.meshes.new('Grid')
me_grid.from_pydata([(1.0, -1.0, 0.0), (0.7778, -1.0, 0.0), (0.5556, -1.0, 0.0), (0.3333, -1.0, 0.0), (0.1111, -1.0, 0.0), (-0.1111, -1.0, 0.0), (-0.3333, -1.0, 0.0), (-0.5556, -1.0, 0.0), (-0.7778, -1.0, 0.0), (-1.0, -1.0, 0.0), (1.0, -0.7778, 0.0), (0.7778, -0.7778, 0.0), (0.5556, -0.7778, 0.0), (0.3333, -0.7778, 0.0), (0.1111, -0.7778, 0.0), (-0.1111, -0.7778, 0.0), (-0.3333, -0.7778, 0.0), (-0.5556, -0.7778, 0.0), (-0.7778, -0.7778, 0.0), (-1.0, -0.7778, 0.0), (1.0, -0.5556, 0.0), (0.7778, -0.5556, 0.0), (0.5556, -0.5556, 0.0), (0.3333, -0.5556, 0.0), (0.1111, -0.5556, 0.0), (-0.1111, -0.5556, 0.0), (-0.3333, -0.5556, 0.0), (-0.5556, -0.5556, 0.0), (-0.7778, -0.5556, 0.0), (-1.0, -0.5556, 0.0), (1.0, -0.3333, 0.0), (0.7778, -0.3333, 0.0), (0.5556, -0.3333, 0.0), (0.3333, -0.3333, 0.0), (0.1111, -0.3333, 0.0), (-0.1111, -0.3333, 0.0), (-0.3333, -0.3333, 0.0), (-0.5556, -0.3333, 0.0), (-0.7778, -0.3333, 0.0), (-1.0, -0.3333, 0.0), (1.0, -0.1111, 0.0), (0.7778, -0.1111, 0.0), (0.5556, -0.1111, 0.0), (0.3333, -0.1111, 0.0), (0.1111, -0.1111, 0.0), (-0.1111, -0.1111, 0.0), (-0.3333, -0.1111, 0.0), (-0.5556, -0.1111, 0.0), (-0.7778, -0.1111, 0.0), (-1.0, -0.1111, 0.0), (1.0, 0.1111, 0.0), (0.7778, 0.1111, 0.0), (0.5556, 0.1111, 0.0), (0.3333, 0.1111, 0.0), (0.1111, 0.1111, 0.0), (-0.1111, 0.1111, 0.0), (-0.3333, 0.1111, 0.0), (-0.5556, 0.1111, 0.0), (-0.7778, 0.1111, 0.0), (-1.0, 0.1111, 0.0), (1.0, 0.3333, 0.0), (0.7778, 0.3333, 0.0), (0.5556, 0.3333, 0.0), (0.3333, 0.3333, 0.0), (0.1111, 0.3333, 0.0), (-0.1111, 0.3333, 0.0), (-0.3333, 0.3333, 0.0), (-0.5556, 0.3333, 0.0), (-0.7778, 0.3333, 0.0), (-1.0, 0.3333, 0.0), (1.0, 0.5556, 0.0), (0.7778, 0.5556, 0.0), (0.5556, 0.5556, 0.0), (0.3333, 0.5556, 0.0), (0.1111, 0.5556, 0.0), (-0.1111, 0.5556, 0.0), (-0.3333, 0.5556, 0.0), (-0.5556, 0.5556, 0.0), (-0.7778, 0.5556, 0.0), (-1.0, 0.5556, 0.0), (1.0, 0.7778, 0.0), (0.7778, 0.7778, 0.0), (0.5556, 0.7778, 0.0), (0.3333, 0.7778, 0.0), (0.1111, 0.7778, 0.0), (-0.1111, 0.7778, 0.0), (-0.3333, 0.7778, 0.0), (-0.5556, 0.7778, 0.0), (-0.7778, 0.7778, 0.0), (-1.0, 0.7778, 0.0), (1.0, 1.0, 0.0), (0.7778, 1.0, 0.0), (0.5556, 1.0, 0.0), (0.3333, 1.0, 0.0), (0.1111, 1.0, 0.0), (-0.1111, 1.0, 0.0), (-0.3333, 1.0, 0.0), (-0.5556, 1.0, 0.0), (-0.7778, 1.0, 0.0), (-1.0, 1.0, 0.0)], [], [(9, 8, 18, 19), (8, 7, 17, 18), (7, 6, 16, 17), (6, 5, 15, 16), (5, 4, 14, 15), (4, 3, 13, 14), (3, 2, 12, 13), (2, 1, 11, 12), (1, 0, 10, 11), (19, 18, 28, 29), (18, 17, 27, 28), (17, 16, 26, 27), (16, 15, 25, 26), (15, 14, 24, 25), (14, 13, 23, 24), (13, 12, 22, 23), (12, 11, 21, 22), (11, 10, 20, 21), (29, 28, 38, 39), (28, 27, 37, 38), (27, 26, 36, 37), (26, 25, 35, 36), (25, 24, 34, 35), (24, 23, 33, 34), (23, 22, 32, 33), (22, 21, 31, 32), (21, 20, 30, 31), (39, 38, 48, 49), (38, 37, 47, 48), (37, 36, 46, 47), (36, 35, 45, 46), (35, 34, 44, 45), (34, 33, 43, 44), (33, 32, 42, 43), (32, 31, 41, 42), (31, 30, 40, 41), (49, 48, 58, 59), (48, 47, 57, 58), (47, 46, 56, 57), (46, 45, 55, 56), (45, 44, 54, 55), (44, 43, 53, 54), (43, 42, 52, 53), (42, 41, 51, 52), (41, 40, 50, 51), (59, 58, 68, 69), (58, 57, 67, 68), (57, 56, 66, 67), (56, 55, 65, 66), (55, 54, 64, 65), (54, 53, 63, 64), (53, 52, 62, 63), (52, 51, 61, 62), (51, 50, 60, 61), (69, 68, 78, 79), (68, 67, 77, 78), (67, 66, 76, 77), (66, 65, 75, 76), (65, 64, 74, 75), (64, 63, 73, 74), (63, 62, 72, 73), (62, 61, 71, 72), (61, 60, 70, 71), (79, 78, 88, 89), (78, 77, 87, 88), (77, 76, 86, 87), (76, 75, 85, 86), (75, 74, 84, 85), (74, 73, 83, 84), (73, 72, 82, 83), (72, 71, 81, 82), (71, 70, 80, 81), (89, 88, 98, 99), (88, 87, 97, 98), (87, 86, 96, 97), (86, 85, 95, 96), (85, 84, 94, 95), (84, 83, 93, 94), (83, 82, 92, 93), (82, 81, 91, 92), (81, 80, 90, 91)])
me_grid.materials.append(mat_base)
me_grid.use_remesh_preserve_volume = False
me_grid.use_remesh_preserve_attributes = False
me_grid.use_mirror_vertex_groups = False
me_grid.update()
me_cube = bpy.data.meshes.new('Cube')
me_cube.from_pydata([(1.0, 1.0, -1.0), (1.0, -1.0, -1.0), (-1.0, -1.0, -1.0), (-1.0, 1.0, -1.0), (1.0, 1.0, 1.0), (1.0, -1.0, 1.0), (-1.0, -1.0, 1.0), (-1.0, 1.0, 1.0)], [], [(0, 1, 2, 3), (4, 7, 6, 5), (0, 4, 5, 1), (1, 5, 6, 2), (2, 6, 7, 3), (4, 0, 3, 7)])
me_cube.materials.append(mat_material)
me_cube.use_remesh_preserve_volume = False
me_cube.use_remesh_preserve_attributes = False
me_cube.use_mirror_vertex_groups = False
me_cube.update()
me_cube_002 = bpy.data.meshes.new('Cube.002')
me_cube_002.from_pydata([(-1.0, -1.0, -1.0), (-1.0, 1.0, -1.0), (1.0, 1.0, -1.0), (1.0, -1.0, -1.0), (-1.0, -1.0, 1.0), (-1.0, 1.0, 1.0), (1.0, 1.0, 1.0), (1.0, -1.0, 1.0)], [], [(4, 5, 1, 0), (5, 6, 2, 1), (6, 7, 3, 2), (7, 4, 0, 3), (0, 1, 2, 3), (7, 6, 5, 4)])
me_cube_002.materials.append(mat_material)
me_cube_002.use_remesh_preserve_volume = False
me_cube_002.use_remesh_preserve_attributes = False
me_cube_002.use_mirror_vertex_groups = False
me_cube_002.update()

# ---- objects
ob_cube = bpy.data.objects.new('Cube', me_cube_003)
ob_cube_front = bpy.data.objects.new('Cube.Front', me_cube_001)
ob_sphere = bpy.data.objects.new('Sphere', me_sphere)
ob_grid = bpy.data.objects.new('Grid', me_grid)
ob_frontmirror = bpy.data.objects.new('FrontMirror', me_cube)
ob_empty = bpy.data.objects.new('Empty', None)
ob_lamp = bpy.data.objects.new('Lamp', light_lamp)
ob_camera = bpy.data.objects.new('Camera', cam_camera)
ob_backmirror = bpy.data.objects.new('BackMirror', me_cube_002)
ob_empty_001 = bpy.data.objects.new('Empty.001', None)

# ---- transforms, parenting, visibility, modifiers, constraints
ob_cube.location = (5.885, -2.252, 0.0)
ob_cube.lineart.crease_threshold = 0.0
ob_cube_front.location = (0.0, 6.0, 0.0)
ob_cube_front.lineart.crease_threshold = 0.0
ob_sphere.location = (0.0, 0.0, 0.0)
ob_sphere.scale = (6.0, 6.0, 6.0)
ob_sphere.lineart.crease_threshold = 0.0
ob_grid.location = (0.0, 0.0, 0.0)
ob_grid.scale = (8.0, 8.0, 8.0)
ob_grid.display_type = 'WIRE'
ob_grid.lineart.crease_threshold = 0.0
_m = ob_grid.modifiers.new('Fluid', 'FLUID')
_m.fluid_type = 'FLOW'
ob_frontmirror.location = (3.679, 16.62, 0.0)
ob_frontmirror.rotation_euler = (0.0, 0.0, -3.951)
ob_frontmirror.scale = (5.169, -0.1743, 4.296)
ob_frontmirror.lock_rotations_4d = False
ob_frontmirror.empty_display_type = 'ARROWS'
ob_frontmirror.lineart.crease_threshold = 0.0
ob_empty.parent = ob_frontmirror
ob_empty.matrix_parent_inverse = Matrix(((-0.1586, -0.1089, -0.002384, 2.526), (4.525, -6.594, 0.2129, 89.2), (-0.008426, 0.004977, 0.3332, -0.188), (0.0, 0.0, 0.0, 1.0)))
ob_empty.location = (4.5, 16.63, 0.4295)
ob_empty.rotation_euler = (-1.571, 0.0, 3.717)
ob_empty.scale = (1.0, 1.0, 7.533)
ob_empty.empty_display_type = 'SINGLE_ARROW'
ob_empty.empty_image_offset = (0.0, 0.0)
ob_empty.lineart.crease_threshold = 0.0
ob_lamp.location = (0.0, 0.0, 19.16)
ob_lamp.rotation_euler = (0.0, 0.0, -7.719)
ob_lamp.lock_rotations_4d = False
ob_lamp.empty_display_type = 'ARROWS'
ob_lamp.color = (0.0, 0.0, 0.0, 0.0)
ob_lamp.lineart.crease_threshold = 0.0
ob_camera.location = (0.0, 37.67, 0.0)
ob_camera.rotation_euler = (1.571, 0.0, 3.142)
ob_camera.scale = (1.0, 1.0, 1.0)
ob_camera.lock_rotations_4d = False
ob_camera.empty_display_type = 'ARROWS'
ob_camera.color = (0.0, 0.0, 0.0, 0.0)
ob_camera.display_type = 'WIRE'
ob_camera.lineart.crease_threshold = 0.0
ob_backmirror.location = (20.45, 8.081, 0.0)
ob_backmirror.rotation_euler = (0.0, 0.0, -1.329)
ob_backmirror.scale = (13.8, 0.1971, 6.519)
ob_backmirror.lineart.crease_threshold = 0.0
ob_empty_001.parent = ob_backmirror
ob_empty_001.matrix_parent_inverse = Matrix(((-0.01592, -0.1123, 0.0004165, 1.01), (7.472, -1.06, -0.06468, -87.26), (0.002151, 0.0005812, 0.239, -0.251), (0.0, 0.0, 0.0, 1.0)))
ob_empty_001.location = (12.71, 7.197, 0.9185)
ob_empty_001.rotation_euler = (-1.571, 1.419, 1.425)
ob_empty_001.scale = (1.0, 1.0, 9.929)
ob_empty_001.empty_display_type = 'SINGLE_ARROW'
ob_empty_001.empty_image_offset = (0.0, 0.0)
ob_empty_001.lineart.crease_threshold = 0.0

# ---- collection membership
col_collection_1.objects.link(ob_cube)
col_collection_1.objects.link(ob_cube_front)
col_collection_1.objects.link(ob_sphere)
col_collection_1.objects.link(ob_grid)
col_collection_1.objects.link(ob_frontmirror)
col_collection_1.objects.link(ob_empty)
col_collection_1.objects.link(ob_lamp)
col_collection_1.objects.link(ob_camera)
col_collection_1.objects.link(ob_backmirror)
col_collection_1.objects.link(ob_empty_001)

# ---- scene / render settings (as saved in the file)
scene.camera = ob_camera
scene.frame_start = 1; scene.frame_end = 250; scene.frame_set(5)
scene.render.engine = 'CYCLES'
scene.render.image_settings.compression = 90
scene.render.resolution_percentage = 50
scene.render.dither_intensity = 0.0
scene.cycles.use_denoising = False
scene.cycles.samples = 80
scene.cycles.sampling_pattern = 'TABULATED_SOBOL'
scene.cycles.light_sampling_threshold = 0.0
scene.cycles.use_adaptive_sampling = False
scene.cycles.use_light_tree = False
scene.cycles.blur_glossy = 0.0
scene.cycles.volume_bounces = 1
scene.cycles.pixel_filter_type = 'GAUSSIAN'
scene.cycles.sample_clamp_indirect = 0.0
scene.view_settings.view_transform = 'Standard'
bpy.context.view_layer.update()
